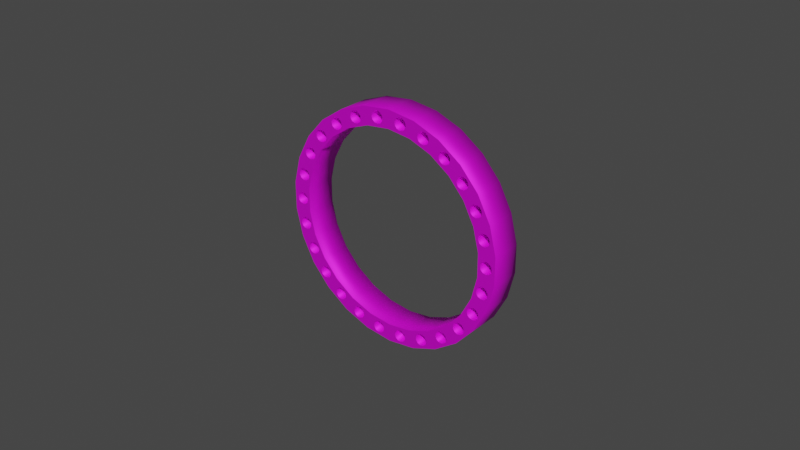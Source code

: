 # Source: alphabet-tyre.blend  (saved by Blender 4.2.66; exported with 4.5.12 LTS)
import bpy
from mathutils import Matrix  # noqa: F401  (used for matrix-valued properties, if any)

bpy.ops.wm.read_factory_settings(use_empty=True)
scene = bpy.context.scene
scene.name = 'Scene'

# ---- collections
col_collection = bpy.data.collections.new('Collection'); scene.collection.children.link(col_collection)

# ---- images (referenced by path relative to the original .blend; pixels are not part of the script)
import os
ASSET_DIR = os.environ.get("B2B_ASSET_DIR", "")  # directory of the original .blend (textures are referenced by path, not embedded)
HERE = os.path.dirname(os.path.abspath(__file__))  # packed textures are extracted next to this script under _unpacked/

def load_image(name, relpath, width, height, colorspace="sRGB"):
    """Load a texture the original file referenced (path relative to the .blend, or extracted next to this script)."""
    p = next((c for c in (os.path.join(HERE, relpath), os.path.join(ASSET_DIR, relpath)) if relpath and os.path.exists(c)), "")
    if p:
        img = bpy.data.images.load(p, check_existing=True)
        img.name = name
    else:  # same state as the original file: an image datablock whose file is absent (Cycles renders it pink)
        img = bpy.data.images.new(name, width, height)
        img.source = "FILE"
        img.filepath = "//" + (relpath or name)
    img.colorspace_settings.name = colorspace
    return img
img_alphabet_tyre_2048_png = load_image('alphabet-tyre-2048.png', 'textures/alphabet-tyre-2048.png', 1024, 1024, 'sRGB')

# ---- materials (node trees are filled in below, after node groups)
mat_alphabet_tyre = bpy.data.materials.new('Alphabet Tyre')
mat_alphabet_tyre.use_transparent_shadow = False

# ---- material node trees
mat_alphabet_tyre.use_nodes = True; mat_alphabet_tyre.node_tree.nodes.clear()
_N = mat_alphabet_tyre.node_tree.nodes; _L = mat_alphabet_tyre.node_tree.links
n0 = _N.new('ShaderNodeOutputMaterial'); n0.name = 'Material Output'; n0.location = (300, 300)
n1 = _N.new('ShaderNodeBsdfPrincipled'); n1.name = 'Principled BSDF'; n1.location = (10, 300)
n1.distribution = 'GGX'
n1.subsurface_method = 'BURLEY'
n1.inputs[1].default_value = 0.5
n1.inputs[2].default_value = 0.6
n1.inputs[3].default_value = 1.45
n1.inputs[27].default_value = (0.0, 0.0, 0.0, 1.0)
n1.inputs[28].default_value = 1.0
n2 = _N.new('ShaderNodeTexImage'); n2.name = 'Image Texture'; n2.location = (-373, 229)
n2.image = img_alphabet_tyre_2048_png
_L.new(n1.outputs[0], n0.inputs[0])
_L.new(n2.outputs[0], n1.inputs[0])
n0.is_active_output = True

# ---- world
world_world = bpy.data.worlds.new('World'); scene.world = world_world
world_world.use_nodes = True; world_world.node_tree.nodes.clear()
_N = world_world.node_tree.nodes; _L = world_world.node_tree.links
n0 = _N.new('ShaderNodeOutputWorld'); n0.name = 'World Output'; n0.location = (300, 300)
n1 = _N.new('ShaderNodeBackground'); n1.name = 'Background'; n1.location = (10, 300)
n1.inputs[0].default_value = (0.05088, 0.05088, 0.05088, 1.0)
_L.new(n1.outputs[0], n0.inputs[0])
n0.is_active_output = True
world_world.color = (0.05088, 0.05088, 0.05088)
world_world.use_sun_shadow = False
world_world.sun_shadow_jitter_overblur = 0.0

# ---- meshes
me_cylinder_006 = bpy.data.meshes.new('Cylinder.006')
me_cylinder_006.from_pydata([(0.008974, -0.005, 0.03641), (0.008974, 0.005, 0.03641), (-6.4e-05, -0.005, 0.03752), (-6.4e-05, 0.005, 0.03752), (-0.009099, -0.005, 0.03644), (-0.009099, 0.005, 0.03644), (-0.0176, -0.005, 0.03325), (-0.0176, 0.005, 0.03325), (-0.02509, -0.005, 0.02812), (-0.02509, 0.005, 0.02812), (-0.03111, -0.005, 0.02136), (-0.03111, 0.005, 0.02136), (-0.03533, -0.005, 0.01336), (-0.03533, 0.005, 0.01336), (-0.03749, -0.005, 0.004586), (-0.03749, 0.005, 0.004586), (-0.03748, -0.005, -0.004458), (-0.03748, 0.005, -0.004458), (-0.03528, -0.005, -0.01324), (-0.03528, 0.005, -0.01324), (-0.03104, -0.005, -0.02126), (-0.03104, 0.005, -0.02126), (-0.02499, -0.005, -0.02804), (-0.02499, 0.005, -0.02804), (-0.01749, -0.005, -0.03319), (-0.01749, 0.005, -0.03319), (-0.008974, -0.005, -0.03641), (-0.008974, 0.005, -0.03641), (6.401e-05, -0.005, -0.03752), (6.401e-05, 0.005, -0.03752), (0.009099, -0.005, -0.03644), (0.009099, 0.005, -0.03644), (0.0176, -0.005, -0.03325), (0.0176, 0.005, -0.03325), (0.02509, -0.005, -0.02812), (0.02509, 0.005, -0.02812), (0.03111, -0.005, -0.02136), (0.03111, 0.005, -0.02136), (0.03533, -0.005, -0.01336), (0.03533, 0.005, -0.01336), (0.03749, -0.005, -0.004586), (0.03749, 0.005, -0.004586), (0.03748, -0.005, 0.004459), (0.03748, 0.005, 0.004459), (0.03528, -0.005, 0.01324), (0.03528, 0.005, 0.01324), (0.03104, -0.005, 0.02126), (0.03104, 0.005, 0.02126), (0.02499, -0.005, 0.02804), (0.02499, 0.005, 0.02804), (0.01749, -0.005, 0.03319), (0.01749, 0.005, 0.03319), (0.007598, -0.005, 0.03083), (0.007598, 0.005, 0.03083), (0.01481, -0.005, 0.0281), (0.01481, 0.005, 0.0281), (-5.418e-05, -0.005, 0.03176), (-5.419e-05, 0.005, 0.03176), (0.02116, 0.005, 0.02374), (0.02116, -0.005, 0.02374), (-0.007703, 0.005, 0.03085), (-0.007703, -0.005, 0.03085), (0.02628, 0.005, 0.018), (0.02628, -0.005, 0.018), (-0.01491, -0.005, 0.02815), (-0.01491, 0.005, 0.02815), (0.02987, -0.005, 0.01121), (0.02987, 0.005, 0.01121), (-0.02124, -0.005, 0.02381), (-0.02124, 0.005, 0.02381), (-0.02634, -0.005, 0.01809), (-0.02634, 0.005, 0.01809), (0.03173, -0.005, 0.003775), (0.03173, 0.005, 0.003775), (-0.03173, -0.005, -0.003775), (-0.03173, 0.005, -0.003775), (-0.02991, -0.005, 0.01131), (-0.02991, 0.005, 0.01131), (-0.03174, -0.005, 0.003882), (-0.03174, 0.005, 0.003882), (-0.02987, -0.005, -0.01121), (-0.02987, 0.005, -0.01121), (-0.02628, -0.005, -0.018), (-0.02628, 0.005, -0.018), (-0.02116, -0.005, -0.02374), (-0.02116, 0.005, -0.02374), (-0.01481, -0.005, -0.0281), (-0.01481, 0.005, -0.0281), (-0.007598, -0.005, -0.03083), (-0.007598, 0.005, -0.03083), (5.42e-05, -0.005, -0.03176), (5.42e-05, 0.005, -0.03176), (0.007704, 0.005, -0.03085), (0.007704, -0.005, -0.03085), (0.02124, -0.005, -0.02381), (0.02124, 0.005, -0.02381), (0.02634, -0.005, -0.01809), (0.02634, 0.005, -0.01809), (0.01491, 0.005, -0.02815), (0.01491, -0.005, -0.02815), (0.03174, -0.005, -0.003882), (0.03174, 0.005, -0.003882), (0.02991, -0.005, -0.01131), (0.02991, 0.005, -0.01131), (0.01378, 0.005, 0.03352), (0.01378, -0.005, 0.03352), (0.01255, -0.005, 0.03028), (0.01255, 0.005, 0.03028), (0.0135, 0.005, 0.03071), (0.0135, -0.005, 0.03071), (0.01294, 0.005, 0.03413), (0.01294, -0.005, 0.03413), (0.01421, 0.005, 0.03258), (0.01421, -0.005, 0.03258), (0.0141, 0.005, 0.03155), (0.0141, -0.005, 0.03155), (0.01779, -0.005, 0.02754), (0.01779, 0.005, 0.02754), (0.01874, 0.005, 0.0302), (0.01874, -0.005, 0.0302), (0.0176, -0.005, 0.02855), (0.0176, 0.005, 0.02855), (0.01795, -0.005, 0.02953), (0.01795, 0.005, 0.02953), (0.01846, -0.005, 0.02675), (0.01846, 0.005, 0.02675), (0.01976, 0.005, 0.03039), (0.01976, -0.005, 0.03039), (0.01874, -0.005, 0.0302), (0.02046, 0.005, 0.02659), (0.02046, -0.005, 0.02659), (0.02073, 0.005, 0.03004), (0.02073, -0.005, 0.03004), (0.01944, -0.005, 0.0264), (0.01944, 0.005, 0.0264), (0.02141, 0.005, 0.02925), (0.02141, -0.005, 0.02925), (0.02124, 0.005, 0.02726), (0.02124, -0.005, 0.02726), (0.02159, 0.005, 0.02823), (0.02159, -0.005, 0.02823), (0.02732, -0.005, 0.0242), (0.02732, 0.005, 0.0242), (0.02646, -0.005, 0.02477), (0.02646, 0.005, 0.02477), (0.0254, -0.005005, 0.02483), (0.02386, -0.005, 0.02248), (0.02386, 0.005, 0.02248), (0.0245, -0.005, 0.02437), (0.0245, 0.005, 0.02437), (0.02393, -0.005, 0.02351), (0.02393, 0.005, 0.02351), (0.0254, 0.005005, 0.02483), (0.02433, -0.005, 0.02155), (0.02433, 0.005, 0.02155), (0.02519, -0.005, 0.02098), (0.02519, 0.005, 0.02098), (0.02542, -0.005, 0.02484), (0.02542, 0.005, 0.02484), (0.02715, -0.005, 0.02138), (0.02715, 0.005, 0.02138), (0.02622, -0.005, 0.02092), (0.02622, 0.005, 0.02092), (0.02778, -0.005, 0.02328), (0.02778, 0.005, 0.02328), (0.02772, -0.005, 0.02224), (0.02772, 0.005, 0.02224), (0.02886, 0.005, 0.0171), (0.02886, -0.005, 0.0171), (0.02962, 0.005, 0.0178), (0.02962, -0.005, 0.0178), (0.02855, 0.005, 0.01611), (0.02855, -0.005, 0.01611), (0.03162, -0.005, 0.01772), (0.03066, -0.005005, 0.01802), (0.03162, 0.005, 0.01772), (0.03066, 0.005005, 0.01802), (0.03063, 0.005, 0.01803), (0.03063, -0.005, 0.01803), (0.03255, -0.005, 0.01595), (0.03255, 0.005, 0.01595), (0.03232, -0.005, 0.01696), (0.03232, 0.005, 0.01696), (0.02878, 0.005, 0.0151), (0.02878, -0.005, 0.0151), (0.03224, -0.005, 0.01496), (0.03224, 0.005, 0.01496), (0.03148, -0.005, 0.01426), (0.03148, 0.005, 0.01426), (0.02948, 0.005, 0.01434), (0.02948, -0.005, 0.01434), (0.03047, -0.005, 0.01403), (0.03047, 0.005, 0.01403), (0.03405, -0.005, 0.01018), (0.03405, 0.005, 0.01018), (0.03302, -0.005, 0.0102), (0.03302, 0.005, 0.0102), (0.03494, 0.005, 0.009642), (0.03494, -0.005, 0.009642), (0.03211, -0.005, 0.009699), (0.03211, 0.005, 0.009699), (0.03158, -0.005, 0.008813), (0.03158, 0.005, 0.008813), (0.03544, 0.005, 0.008735), (0.03544, -0.005, 0.008735), (0.03542, 0.005, 0.0077), (0.03542, -0.005, 0.0077), (0.03156, -0.005, 0.007778), (0.03156, 0.005, 0.007778), (0.03488, 0.005, 0.006814), (0.03488, -0.005, 0.006814), (0.03398, 0.005, 0.006315), (0.03398, -0.005, 0.006315), (0.03206, -0.005, 0.006871), (0.03206, 0.005, 0.006871), (0.03294, 0.005, 0.006335), (0.03294, -0.005, 0.006335), (0.0345, 0.005, 0.002), (0.0345, -0.005, 0.002), (0.0355, 0.005, 0.001732), (0.0355, -0.005, 0.001732), (0.0335, 0.005, 0.001732), (0.0335, -0.005, 0.001732), (0.03623, 0.005, 0.001), (0.03623, -0.005, 0.001), (0.0365, 0.005, 4.657e-09), (0.0365, -0.005, 4.657e-09), (0.03277, 0.005, 0.001), (0.03277, -0.005, 0.001), (0.0325, 0.005, 3.26e-09), (0.0325, -0.005, 2.794e-09), (0.03623, 0.005, -0.001), (0.03623, -0.005, -0.001), (0.03277, 0.005, -0.001), (0.03277, -0.005, -0.001), (0.0345, 0.005, -0.002), (0.0345, -0.005, -0.002), (0.0355, 0.005, -0.001732), (0.0355, -0.005, -0.001732), (0.0335, 0.005, -0.001732), (0.0335, -0.005, -0.001732), (0.03488, -0.005, -0.006814), (0.03488, 0.005, -0.006814), (0.03398, -0.005, -0.006315), (0.03398, 0.005, -0.006315), (0.03294, -0.005, -0.006335), (0.03294, 0.005, -0.006335), (0.03156, 0.005, -0.007778), (0.03156, -0.005, -0.007778), (0.03206, 0.005, -0.006871), (0.03206, -0.005, -0.006871), (0.03542, -0.005, -0.0077), (0.03542, 0.005, -0.0077), (0.03544, -0.005, -0.008735), (0.03544, 0.005, -0.008735), (0.03158, 0.005, -0.008813), (0.03158, -0.005, -0.008813), (0.03494, -0.005, -0.009642), (0.03494, 0.005, -0.009642), (0.03211, -0.005, -0.009699), (0.03211, 0.005, -0.009699), (0.03224, -0.005, -0.01496), (0.03224, 0.005, -0.01496), (0.03302, -0.005, -0.0102), (0.03302, 0.005, -0.0102), (0.03405, -0.005, -0.01018), (0.03405, 0.005, -0.01018), (0.03047, -0.005, -0.01403), (0.03047, 0.005, -0.01403), (0.03148, -0.005, -0.01426), (0.03148, 0.005, -0.01426), (0.02948, 0.005, -0.01434), (0.02948, -0.005, -0.01434), (0.03255, -0.005, -0.01595), (0.03255, 0.005, -0.01595), (0.02878, 0.005, -0.0151), (0.02878, -0.005, -0.0151), (0.03232, -0.005, -0.01696), (0.03232, 0.005, -0.01696), (0.02855, 0.005, -0.01611), (0.02855, -0.005, -0.01611), (0.02886, 0.005, -0.0171), (0.02886, -0.005, -0.0171), (0.03162, -0.005, -0.01772), (0.03162, 0.005, -0.01772), (0.02962, 0.005, -0.0178), (0.02962, -0.005, -0.0178), (0.03063, 0.005, -0.01803), (0.03063, -0.005, -0.01803), (0.02715, -0.005, -0.02138), (0.02715, 0.005, -0.02138), (0.02519, -0.005, -0.02098), (0.02519, 0.005, -0.02098), (0.02622, -0.005, -0.02092), (0.02622, 0.005, -0.02092), (0.02772, -0.005, -0.02224), (0.02772, 0.005, -0.02224), (0.02778, -0.005, -0.02328), (0.02778, 0.005, -0.02328), (0.02433, -0.005, -0.02155), (0.02433, 0.005, -0.02155), (0.02386, -0.005, -0.02248), (0.02386, 0.005, -0.02248), (0.02732, -0.005, -0.0242), (0.02732, 0.005, -0.0242), (0.02646, -0.005, -0.02477), (0.02646, 0.005, -0.02477), (0.02393, -0.005, -0.02351), (0.02393, 0.005, -0.02351), (0.0245, -0.005, -0.02437), (0.0245, 0.005, -0.02437), (0.02542, -0.005, -0.02484), (0.02542, 0.005, -0.02484), (0.01944, -0.005, -0.0264), (0.01944, 0.005, -0.0264), (0.01846, -0.005, -0.02675), (0.01846, 0.005, -0.02675), (0.02046, -0.005, -0.02659), (0.02046, 0.005, -0.02659), (0.02124, -0.005, -0.02726), (0.02124, 0.005, -0.02726), (0.01068, -0.005, -0.03099), (0.01068, 0.005, -0.03099), (0.01026, -0.005, -0.03194), (0.01026, 0.005, -0.03194), (0.01036, -0.005, -0.03297), (0.01036, 0.005, -0.03297), (0.01152, -0.005, -0.03039), (0.01152, 0.005, -0.03039), (0.01096, -0.005005, -0.03379), (0.01096, 0.005005, -0.03379), (0.01255, -0.005, -0.03028), (0.01255, 0.005, -0.03028), (0.0135, -0.005, -0.03071), (0.0135, 0.005, -0.03071), (0.0141, -0.005, -0.03155), (0.0141, 0.005, -0.03155), (0.01378, -0.005, -0.03352), (0.01378, 0.005, -0.03352), (0.01294, -0.005, -0.03413), (0.01294, 0.005, -0.03413), (0.01779, -0.005, -0.02754), (0.01779, 0.005, -0.02754), (0.01421, -0.005, -0.03258), (0.01421, 0.005, -0.03258), (0.01795, -0.005, -0.02953), (0.01795, 0.005, -0.02953), (0.0176, -0.005, -0.02855), (0.0176, 0.005, -0.02855), (0.01878, 0.005005, -0.03021), (0.01874, -0.005, -0.0302), (0.01874, 0.005, -0.0302), (0.01878, -0.005005, -0.03021), (0.01976, -0.005, -0.03039), (0.01976, 0.005, -0.03039), (0.02141, -0.005, -0.02925), (0.02141, 0.005, -0.02925), (0.02073, -0.005, -0.03004), (0.02073, 0.005, -0.03004), (0.02159, -0.005, -0.02823), (0.02159, 0.005, -0.02823), (-0.002957, 0.005, -0.03265), (-0.002957, -0.005, -0.03265), (-0.003375, 0.005, -0.03609), (-0.003375, -0.005, -0.03609), (-0.0044, 0.005, -0.03623), (-0.0044, -0.005, -0.03623), (-0.002319, 0.005, -0.03346), (-0.002319, -0.005, -0.03346), (-0.00256, 0.005, -0.03545), (-0.00256, -0.005, -0.03545), (0.002173, 0.005, -0.03449), (0.002173, -0.005, -0.03449), (-0.002173, 0.005, -0.03449), (-0.002173, -0.005, -0.03449), (0.002319, 0.005, -0.03346), (0.002319, -0.005, -0.03346), (0.00256, 0.005, -0.03545), (0.00256, -0.005, -0.03545), (0.002957, 0.005, -0.03265), (0.002957, -0.005, -0.03265), (0.003917, 0.005, -0.03226), (0.003917, -0.005, -0.03226), (0.003375, 0.005, -0.03609), (0.00256, 0.005, -0.03545), (0.003375, -0.005, -0.03609), (0.004942, 0.005, -0.03241), (0.004942, -0.005, -0.03241), (0.005757, 0.005, -0.03305), (0.005757, -0.005, -0.03305), (0.0044, 0.005, -0.03623), (0.0044, -0.005, -0.03623), (0.006144, 0.005, -0.03401), (0.006144, -0.005, -0.03401), (0.00536, 0.005, -0.03585), (0.00536, -0.005, -0.03585), (0.005998, 0.005, -0.03503), (0.005998, -0.005, -0.03503), (0.01097, -0.005, -0.03381), (0.01097, 0.005, -0.03381), (0.01191, -0.005, -0.03423), (0.01191, 0.005, -0.03423), (0.00536, 0.005, 0.03585), (0.00536, -0.005, 0.03585), (0.0044, 0.005, 0.03623), (0.0044, -0.005, 0.03623), (0.01191, 0.005, 0.03423), (0.01191, -0.005, 0.03423), (0.003375, 0.005, 0.03609), (0.003375, -0.005, 0.03609), (0.005998, 0.005, 0.03503), (0.005998, -0.005, 0.03503), (0.01097, 0.005, 0.03381), (0.01097, -0.005, 0.03381), (0.00256, 0.005, 0.03545), (0.00256, -0.005, 0.03545), (0.006144, 0.005, 0.03401), (0.006144, -0.005, 0.03401), (-0.0044, 0.005, 0.03623), (-0.0044, -0.005, 0.03623), (0.002173, 0.005, 0.03449), (0.002173, -0.005, 0.03449), (0.005757, 0.005, 0.03305), (0.005757, -0.005, 0.03305), (0.01036, -0.005, 0.03297), (0.01036, 0.005, 0.03297), (0.01026, -0.005, 0.03194), (0.01026, 0.005, 0.03194), (-0.005998, 0.005, 0.03503), (-0.005998, -0.005, 0.03503), (-0.01026, 0.005, 0.03194), (-0.01026, -0.005, 0.03194), (-0.006144, 0.005, 0.03401), (-0.006144, -0.005, 0.03401), (-0.00536, 0.005, 0.03585), (-0.00536, -0.005, 0.03585), (-0.005757, 0.005, 0.03305), (-0.005757, -0.005, 0.03305), (-0.004942, 0.005, 0.03241), (-0.004942, -0.005, 0.03241), (-0.003375, 0.005, 0.03609), (-0.00256, 0.005, 0.03545), (-0.003375, -0.005, 0.03609), (-0.002957, 0.005, 0.03265), (-0.002957, -0.005, 0.03265), (-0.00256, 0.005, 0.03545), (-0.00256, -0.005, 0.03545), (-0.003917, 0.005, 0.03226), (-0.003917, -0.005, 0.03226), (-0.002173, 0.005, 0.03449), (-0.002173, -0.005, 0.03449), (-0.002319, 0.005, 0.03346), (-0.002319, -0.005, 0.03346), (0.002319, 0.005, 0.03346), (0.002319, -0.005, 0.03346), (0.004942, 0.005, 0.03241), (0.004942, -0.005, 0.03241), (0.003917, 0.005, 0.03226), (0.003917, -0.005, 0.03226), (0.002957, 0.005, 0.03265), (0.002957, -0.005, 0.03265), (0.01068, -0.005, 0.03099), (0.01068, 0.005, 0.03099), (0.01152, -0.005, 0.03039), (0.01152, 0.005, 0.03039), (-0.01036, 0.005, 0.03297), (-0.01036, -0.005, 0.03297), (-0.01068, 0.005, 0.03099), (-0.01068, -0.005, 0.03099), (-0.02386, 0.005, -0.02248), (-0.02386, -0.005, -0.02248), (-0.02433, 0.005, -0.02155), (-0.02433, -0.005, -0.02155), (-0.02393, 0.005, -0.02351), (-0.02393, -0.005, -0.02351), (-0.02046, 0.005, -0.02659), (-0.02046, -0.005, -0.02659), (-0.0245, 0.005, -0.02437), (-0.0245, -0.005, -0.02437), (-0.01944, 0.005, -0.0264), (-0.01944, -0.005, -0.0264), (-0.01846, 0.005, -0.02675), (-0.01846, -0.005, -0.02675), (-0.01779, 0.005, -0.02754), (-0.01779, -0.005, -0.02754), (-0.02124, 0.005, -0.02726), (-0.02124, -0.005, -0.02726), (-0.0176, 0.005, -0.02855), (-0.0176, -0.005, -0.02855), (-0.02159, 0.005, -0.02823), (-0.02159, -0.005, -0.02823), (-0.01795, 0.005, -0.02953), (-0.01795, -0.005, -0.02953), (-0.004942, 0.005, -0.03241), (-0.004942, -0.005, -0.03241), (-0.003917, 0.005, -0.03226), (-0.003917, -0.005, -0.03226), (-0.01255, 0.005, -0.03028), (-0.01255, -0.005, -0.03028), (-0.01152, 0.005, -0.03039), (-0.01152, -0.005, -0.03039), (-0.01068, 0.005, -0.03099), (-0.01068, -0.005, -0.03099), (-0.02141, 0.005, -0.02925), (-0.02141, -0.005, -0.02925), (-0.0135, 0.005, -0.03071), (-0.0135, -0.005, -0.03071), (-0.02073, 0.005, -0.03004), (-0.02073, -0.005, -0.03004), (-0.01976, 0.005, -0.03039), (-0.01976, -0.005, -0.03039), (-0.0141, 0.005, -0.03155), (-0.0141, -0.005, -0.03155), (-0.01874, -0.005, -0.0302), (-0.01874, 0.005, -0.0302), (-0.01874, -0.005, -0.0302), (-0.01421, 0.005, -0.03258), (-0.01421, -0.005, -0.03258), (-0.01378, 0.005, -0.03352), (-0.01378, -0.005, -0.03352), (-0.01294, 0.005, -0.03413), (-0.01294, -0.005, -0.03413), (-0.01191, 0.005, -0.03423), (-0.01191, -0.005, -0.03423), (-0.01026, 0.005, -0.03194), (-0.01026, -0.005, -0.03194), (-0.01097, 0.005, -0.03381), (-0.01097, -0.005, -0.03381), (-0.005757, 0.005, -0.03305), (-0.005757, -0.005, -0.03305), (-0.005998, 0.005, -0.03503), (-0.005998, -0.005, -0.03503), (-0.01036, 0.005, -0.03297), (-0.01036, -0.005, -0.03297), (-0.006144, 0.005, -0.03401), (-0.006144, -0.005, -0.03401), (-0.00536, 0.005, -0.03585), (-0.00536, -0.005, -0.03585), (-0.01294, -0.005, 0.03413), (-0.01294, 0.005, 0.03413), (-0.01191, -0.005, 0.03423), (-0.01191, 0.005, 0.03423), (-0.01097, -0.005, 0.03381), (-0.01097, 0.005, 0.03381), (-0.01378, -0.005, 0.03352), (-0.01378, 0.005, 0.03352), (-0.01096, 0.005005, 0.03379), (-0.01096, -0.005005, 0.03379), (-0.0135, -0.005, 0.03071), (-0.0135, 0.005, 0.03071), (-0.01152, 0.005, 0.03039), (-0.01152, -0.005, 0.03039), (-0.0141, -0.005, 0.03155), (-0.0141, 0.005, 0.03155), (-0.01255, 0.005, 0.03028), (-0.01255, -0.005, 0.03028), (-0.02519, 0.005, -0.02098), (-0.02519, -0.005, -0.02098), (-0.02622, 0.005, -0.02092), (-0.02622, -0.005, -0.02092), (-0.02772, 0.005, -0.02224), (-0.02772, -0.005, -0.02224), (-0.02715, 0.005, -0.02138), (-0.02715, -0.005, -0.02138), (-0.02778, 0.005, -0.02328), (-0.02778, -0.005, -0.02328), (-0.02732, 0.005, -0.0242), (-0.02732, -0.005, -0.0242), (-0.0254, 0.005005, -0.02483), (-0.0254, -0.005005, -0.02483), (-0.02646, 0.005, -0.02477), (-0.02646, -0.005, -0.02477), (-0.02542, 0.005, -0.02484), (-0.02542, -0.005, -0.02484), (-0.01421, -0.005, 0.03258), (-0.01421, 0.005, 0.03258), (-0.01874, 0.005, 0.0302), (-0.01874, -0.005, 0.0302), (-0.01795, 0.005, 0.02953), (-0.01795, -0.005, 0.02953), (-0.01878, -0.005005, 0.03021), (-0.01976, -0.005, 0.03039), (-0.01878, 0.005005, 0.03021), (-0.01976, 0.005, 0.03039), (-0.0176, 0.005, 0.02855), (-0.0176, -0.005, 0.02855), (-0.01779, 0.005, 0.02754), (-0.01779, -0.005, 0.02754), (-0.02046, -0.005, 0.02659), (-0.02046, 0.005, 0.02659), (-0.02124, -0.005, 0.02726), (-0.02124, 0.005, 0.02726), (-0.01944, 0.005, 0.0264), (-0.01944, -0.005, 0.0264), (-0.01846, 0.005, 0.02675), (-0.01846, -0.005, 0.02675), (-0.03047, -0.005, -0.01403), (-0.03047, 0.005, -0.01403), (-0.02948, -0.005, -0.01434), (-0.02948, 0.005, -0.01434), (-0.03148, -0.005, -0.01426), (-0.03148, 0.005, -0.01426), (-0.02855, -0.005, -0.01611), (-0.02855, 0.005, -0.01611), (-0.02878, -0.005, -0.0151), (-0.02878, 0.005, -0.0151), (-0.02962, -0.005, -0.0178), (-0.02962, 0.005, -0.0178), (-0.02886, -0.005, -0.0171), (-0.02886, 0.005, -0.0171), (-0.03066, -0.005005, -0.01802), (-0.03162, -0.005, -0.01772), (-0.03162, 0.005, -0.01772), (-0.03063, -0.005, -0.01803), (-0.03063, 0.005, -0.01803), (-0.03066, 0.005005, -0.01802), (-0.02073, -0.005, 0.03004), (-0.02073, 0.005, 0.03004), (-0.02159, -0.005, 0.02823), (-0.02159, 0.005, 0.02823), (-0.02141, -0.005, 0.02925), (-0.02141, 0.005, 0.02925), (-0.02393, 0.005, 0.02351), (-0.02393, -0.005, 0.02351), (-0.02386, 0.005, 0.02248), (-0.02386, -0.005, 0.02248), (-0.0245, 0.005, 0.02437), (-0.0245, -0.005, 0.02437), (-0.02433, 0.005, 0.02155), (-0.02433, -0.005, 0.02155), (-0.02519, 0.005, 0.02098), (-0.02519, -0.005, 0.02098), (-0.02622, 0.005, 0.02092), (-0.02622, -0.005, 0.02092), (-0.03206, -0.005, -0.006871), (-0.03206, 0.005, -0.006871), (-0.03158, -0.005, -0.008813), (-0.03158, 0.005, -0.008813), (-0.03294, 0.005, -0.006335), (-0.03294, -0.005, -0.006335), (-0.03156, -0.005, -0.007778), (-0.03156, 0.005, -0.007778), (-0.03211, -0.005, -0.009699), (-0.03211, 0.005, -0.009699), (-0.03302, -0.005, -0.0102), (-0.03302, 0.005, -0.0102), (-0.03255, -0.005, -0.01595), (-0.03255, 0.005, -0.01595), (-0.03224, -0.005, -0.01496), (-0.03224, 0.005, -0.01496), (-0.03232, -0.005, -0.01696), (-0.03232, 0.005, -0.01696), (-0.02542, 0.005, 0.02484), (-0.02542, -0.005, 0.02484), (-0.02732, 0.005, 0.0242), (-0.02732, -0.005, 0.0242), (-0.02646, 0.005, 0.02477), (-0.02646, -0.005, 0.02477), (-0.02772, 0.005, 0.02224), (-0.02772, -0.005, 0.02224), (-0.02715, 0.005, 0.02138), (-0.02715, -0.005, 0.02138), (-0.02855, -0.005, 0.01611), (-0.02855, 0.005, 0.01611), (-0.02878, -0.005, 0.0151), (-0.02878, 0.005, 0.0151), (-0.02948, -0.005, 0.01434), (-0.02948, 0.005, 0.01434), (-0.02886, -0.005, 0.0171), (-0.02886, 0.005, 0.0171), (-0.03277, -0.005, -0.001), (-0.03277, 0.005, -0.001), (-0.0325, -0.005, -3.26e-09), (-0.0325, 0.005, -3.725e-09), (-0.03277, -0.005, 0.001), (-0.03277, 0.005, 0.001), (-0.0335, -0.005, -0.001732), (-0.0335, 0.005, -0.001732), (-0.03398, 0.005, -0.006315), (-0.03398, -0.005, -0.006315), (-0.03488, 0.005, -0.006814), (-0.03488, -0.005, -0.006814), (-0.03542, 0.005, -0.0077), (-0.03542, -0.005, -0.0077), (-0.03544, 0.005, -0.008735), (-0.03544, -0.005, -0.008735), (-0.03405, -0.005, -0.01018), (-0.03405, 0.005, -0.01018), (-0.03494, 0.005, -0.009642), (-0.03494, -0.005, -0.009642), (-0.02778, 0.005, 0.02328), (-0.02778, -0.005, 0.02328), (-0.02962, -0.005, 0.0178), (-0.02962, 0.005, 0.0178), (-0.03063, -0.005, 0.01803), (-0.03063, 0.005, 0.01803), (-0.03047, -0.005, 0.01403), (-0.03047, 0.005, 0.01403), (-0.03148, -0.005, 0.01426), (-0.03148, 0.005, 0.01426), (-0.03158, -0.005, 0.008813), (-0.03158, 0.005, 0.008813), (-0.03156, -0.005, 0.007778), (-0.03156, 0.005, 0.007778), (-0.03211, -0.005, 0.009699), (-0.03211, 0.005, 0.009699), (-0.03302, -0.005, 0.0102), (-0.03302, 0.005, 0.0102), (-0.03294, -0.005, 0.006335), (-0.03294, 0.005, 0.006335), (-0.03206, -0.005, 0.006871), (-0.03206, 0.005, 0.006871), (-0.03398, -0.005, 0.006315), (-0.03398, 0.005, 0.006315), (-0.0345, -0.005, 0.002), (-0.0345, 0.005, 0.002), (-0.0355, -0.005, 0.001732), (-0.0355, 0.005, 0.001732), (-0.0335, -0.005, 0.001732), (-0.0335, 0.005, 0.001732), (-0.0345, -0.005, -0.002), (-0.0345, 0.005, -0.002), (-0.0355, -0.005, -0.001732), (-0.0355, 0.005, -0.001732), (-0.03232, -0.005, 0.01696), (-0.03232, 0.005, 0.01696), (-0.03162, -0.005, 0.01772), (-0.03162, 0.005, 0.01772), (-0.03224, -0.005, 0.01496), (-0.03224, 0.005, 0.01496), (-0.03255, -0.005, 0.01595), (-0.03255, 0.005, 0.01595), (-0.03405, -0.005, 0.01018), (-0.03405, 0.005, 0.01018), (-0.03494, -0.005, 0.009642), (-0.03494, 0.005, 0.009642), (-0.03544, -0.005, 0.008735), (-0.03544, 0.005, 0.008735), (-0.03488, -0.005, 0.006814), (-0.03488, 0.005, 0.006814), (-0.03542, -0.005, 0.0077), (-0.03542, 0.005, 0.0077), (-0.03623, -0.005, 0.001), (-0.03623, 0.005, 0.001), (-0.03623, -0.005, -0.001), (-0.03623, 0.005, -0.001), (-0.0365, -0.005, -5.588e-09), (-0.0365, 0.005, -5.588e-09)], [], [(0, 1, 3, 2), (2, 3, 5, 4), (4, 5, 7, 6), (6, 7, 9, 8), (8, 9, 11, 10), (10, 11, 13, 12), (12, 13, 15, 14), (14, 15, 17, 16), (16, 17, 19, 18), (18, 19, 21, 20), (20, 21, 23, 22), (22, 23, 25, 24), (24, 25, 27, 26), (26, 27, 29, 28), (28, 29, 31, 30), (30, 31, 33, 32), (32, 33, 35, 34), (34, 35, 37, 36), (36, 37, 39, 38), (38, 39, 41, 40), (40, 41, 43, 42), (42, 43, 45, 44), (44, 45, 47, 46), (46, 47, 49, 48), (3, 1, 51, 49, 139, 135, 131, 126, 118, 114, 112, 104, 110, 406, 412, 425, 416, 410, 402, 404, 408, 414, 420, 441, 440, 418, 434, 428, 5), (48, 49, 51, 50), (50, 51, 1, 0), (0, 2, 4, 429, 435, 419, 442, 446, 421, 415, 409, 405, 403, 411, 417, 424, 413, 407, 111, 105, 113, 115, 128, 127, 132, 136, 140, 48, 50), (80, 81, 75, 74), (86, 87, 85, 84), (84, 85, 83, 82), (78, 79, 77, 76), (74, 75, 79, 78), (70, 71, 69, 68), (94, 95, 98, 99), (52, 53, 55, 54), (99, 98, 92, 93), (68, 69, 65, 64), (102, 103, 97, 96), (38, 277, 283, 288, 286, 282, 280, 276, 96, 94, 301, 299, 291, 293, 289, 295, 297, 36), (64, 65, 60, 61), (88, 89, 87, 86), (54, 55, 58, 59), (90, 91, 89, 88), (100, 101, 103, 102), (66, 67, 73, 72), (56, 57, 53, 52), (76, 77, 71, 70), (59, 58, 62, 63), (82, 83, 81, 80), (96, 97, 95, 94), (61, 60, 57, 56), (63, 62, 67, 66), (93, 92, 91, 90), (14, 746, 742, 716, 714, 718, 674, 672, 74, 78, 702, 710, 708, 712, 738, 740, 736), (72, 73, 101, 100), (155, 156, 154, 153), (335, 336, 344, 343), (492, 515, 513, 512, 506, 498, 500, 502, 525, 533, 535, 529, 494, 496, 362, 368, 374, 378, 372, 376, 380, 382, 387, 389, 393, 397, 30, 32, 343, 337, 339, 400, 398, 329, 325, 323, 93, 90, 88, 86, 84, 474, 478, 569, 573, 571, 567, 565, 561, 20, 22, 490, 486, 476, 480, 482, 484, 488), (46, 165, 159, 161, 155, 153, 146, 150, 59, 63, 172, 168, 170, 178, 174, 173, 181, 179, 44), (44, 179, 185, 187, 191, 190, 184, 172, 63, 66, 201, 199, 195, 193, 198, 204, 206, 42), (42, 206, 210, 212, 216, 213, 207, 201, 66, 72, 230, 228, 222, 218, 220, 224, 226, 40), (40, 226, 232, 238, 236, 240, 234, 230, 72, 100, 102, 248, 250, 245, 243, 241, 251, 253, 38), (61, 431, 468, 551, 555, 548, 552, 574, 6, 8, 620, 616, 581, 580, 577, 579, 585, 587, 64), (64, 587, 595, 593, 588, 590, 618, 620, 8, 10, 691, 655, 657, 653, 627, 623, 625, 68), (68, 625, 629, 631, 633, 661, 659, 691, 10, 12, 724, 726, 694, 692, 668, 662, 664, 70), (70, 664, 666, 696, 698, 728, 730, 724, 12, 14, 736, 734, 732, 706, 704, 700, 702, 78, 76), (96, 276, 272, 267, 269, 261, 273, 277, 38, 253, 257, 265, 263, 259, 256, 248, 102), (248, 247, 249, 250), (411, 410, 416, 417), (163, 164, 166, 165), (195, 196, 194, 193), (668, 669, 663, 662), (267, 268, 270, 269), (458, 457, 459, 460), (407, 406, 110, 111), (702, 703, 711, 710), (679, 678, 638, 639), (577, 576, 578, 579), (311, 312, 310, 309), (405, 404, 402, 403), (280, 279, 275, 276), (426, 427, 425, 424), (685, 684, 682, 683), (448, 447, 438, 439), (315, 316, 314, 313), (571, 570, 566, 567), (504, 503, 489, 490), (490, 489, 485, 486), (341, 342, 316, 315), (374, 373, 369, 370), (439, 438, 436, 437), (590, 591, 619, 618), (421, 420, 414, 415), (689, 688, 684, 685), (474, 473, 477, 478), (623, 622, 624, 625), (512, 511, 505, 506), (608, 609, 607, 606), (596, 597, 599, 598), (424, 425, 412, 413), (303, 304, 306, 305), (588, 589, 591, 590), (157, 158, 144, 143), (181, 182, 180, 179), (261, 262, 274, 273), (178, 177, 176, 175, 173, 174), (109, 108, 107, 106), (508, 507, 503, 504), (648, 649, 601, 600), (646, 647, 649, 648), (639, 638, 635, 634), (681, 680, 678, 679), (456, 455, 457, 458), (563, 562, 558, 559), (111, 110, 104, 105), (544, 545, 539, 538), (387, 386, 388, 389), (478, 477, 568, 572, 573, 569), (230, 229, 227, 228), (206, 205, 209, 210), (627, 626, 622, 623), (450, 449, 451, 452), (251, 252, 254, 253), (263, 264, 260, 259), (482, 481, 483, 484), (631, 630, 632, 633), (36, 297, 303, 305, 311, 309, 307, 301, 94, 99, 341, 315, 313, 317, 319, 359, 355, 34), (34, 355, 357, 353, 352, 350, 345, 347, 341, 99, 93, 323, 321, 327, 331, 333, 335, 343, 32), (118, 123, 121, 117, 125, 134, 129, 137, 139, 49, 47, 166, 164, 142, 144, 158, 152, 149, 151, 58, 55, 53, 57, 60, 430, 465, 546, 543, 541, 539, 545, 575, 7, 5, 428, 432, 436, 438, 447, 443, 451, 449, 445, 441, 420, 453, 459, 457, 455, 422, 416, 425, 427, 462, 464, 107, 108, 114), (30, 397, 395, 391, 385, 378, 374, 370, 364, 366, 537, 531, 535, 533, 527, 523, 521, 519, 517, 512, 513, 510, 508, 504, 490, 22, 24, 26, 28), (20, 561, 563, 559, 557, 472, 470, 474, 84, 82, 602, 608, 606, 613, 610, 611, 650, 646, 18), (18, 646, 648, 600, 596, 598, 604, 602, 82, 80, 636, 642, 644, 686, 689, 685, 683, 16), (16, 683, 681, 679, 639, 634, 640, 636, 80, 74, 672, 670, 676, 720, 722, 744, 746, 14), (187, 188, 192, 191), (557, 556, 471, 472), (289, 290, 296, 295), (343, 344, 338, 337), (714, 715, 719, 718), (253, 254, 258, 257), (431, 430, 467, 468), (295, 296, 298, 297), (463, 464, 462, 461), (730, 731, 725, 724), (661, 660, 658, 659), (502, 501, 524, 525), (498, 497, 499, 500), (241, 242, 252, 251), (210, 209, 211, 212), (620, 621, 617, 616), (529, 528, 493, 494), (226, 225, 231, 232), (119, 118, 126, 127, 128), (692, 693, 669, 668), (364, 363, 365, 366), (531, 530, 534, 535), (437, 436, 432, 433), (446, 445, 449, 450), (350, 351, 346, 345), (676, 677, 721, 720), (664, 665, 667, 666), (535, 534, 528, 529), (375, 371, 377, 384, 373, 367, 361, 495, 493, 528, 534, 532, 524, 501, 499, 497, 505, 511, 514, 491, 487, 483, 481, 479, 475, 485, 489, 23, 21, 560, 564, 566, 570, 572, 568, 477, 473, 85, 87, 89, 91, 92, 324, 326, 330, 399, 401, 340, 338, 344, 33, 31, 396, 392, 388, 386, 381, 379), (7, 575, 553, 549, 554, 550, 467, 430, 60, 65, 586, 584, 578, 576, 582, 583, 617, 621, 9), (9, 621, 619, 591, 589, 592, 594, 586, 65, 69, 624, 622, 626, 652, 656, 654, 690, 11), (11, 690, 658, 660, 632, 630, 628, 624, 69, 71, 665, 663, 669, 693, 695, 727, 725, 13), (58, 151, 147, 154, 156, 162, 160, 166, 47, 45, 180, 182, 175, 176, 177, 169, 167, 171, 62), (62, 171, 183, 189, 192, 188, 186, 180, 45, 43, 205, 203, 197, 194, 196, 200, 202, 67), (67, 202, 208, 214, 215, 211, 209, 205, 43, 41, 225, 223, 219, 217, 221, 227, 229, 73), (73, 229, 233, 239, 235, 237, 231, 225, 41, 39, 254, 252, 242, 244, 246, 249, 247, 103, 101), (450, 452, 444, 448, 439, 437, 433, 429, 4, 6, 574, 544, 538, 540, 542, 547, 466, 431, 61, 56, 52, 54, 59, 150, 148, 145, 157, 143, 141, 163, 165, 46, 48, 140, 138, 130, 133, 124, 116, 120, 122, 119, 128, 115, 109, 106, 463, 461, 426, 424, 417, 423, 456, 458, 460, 454, 421, 446), (548, 549, 553, 552), (397, 396, 394, 395), (339, 340, 401, 400), (216, 215, 214, 213), (470, 469, 473, 474), (460, 459, 453, 454), (732, 733, 707, 706), (127, 126, 131, 132), (133, 134, 125, 124), (740, 741, 737, 736), (353, 354, 349, 351, 350, 352), (368, 367, 373, 374), (454, 453, 420, 421), (720, 721, 723, 722), (633, 632, 660, 661), (521, 520, 518, 519), (120, 121, 123, 122), (372, 371, 375, 376), (726, 727, 695, 694), (734, 735, 733, 732), (417, 416, 422, 423), (606, 607, 614, 613), (376, 375, 379, 380), (650, 651, 647, 646), (429, 428, 434, 435), (132, 131, 135, 136), (193, 194, 197, 198), (728, 729, 731, 730), (618, 619, 621, 620), (634, 635, 641, 640), (587, 586, 594, 595), (277, 278, 284, 283), (742, 743, 717, 716), (657, 656, 652, 653), (207, 208, 202, 201), (409, 408, 404, 405), (694, 695, 693, 692), (243, 244, 242, 241), (138, 137, 129, 130), (366, 365, 536, 537), (710, 711, 709, 708), (212, 211, 215, 216), (288, 287, 285, 286), (213, 214, 208, 207), (370, 369, 363, 364), (293, 294, 290, 289), (323, 324, 322, 321), (257, 258, 266, 265), (415, 414, 408, 409), (232, 231, 237, 238), (573, 572, 570, 571), (245, 246, 244, 243), (712, 713, 739, 738), (629, 628, 630, 631), (307, 308, 302, 301), (565, 564, 560, 561), (718, 719, 675, 674), (640, 641, 637, 636), (593, 592, 589, 588), (143, 144, 142, 141), (331, 332, 334, 333), (250, 249, 246, 245), (218, 217, 219, 220), (598, 599, 605, 604), (319, 320, 360, 359), (746, 747, 743, 742), (116, 117, 121, 120), (190, 189, 183, 184), (113, 112, 114, 115), (642, 643, 645, 644), (204, 203, 205, 206), (579, 578, 584, 585), (238, 237, 235, 236), (442, 440, 441, 445, 446), (653, 652, 626, 627), (291, 292, 294, 293), (337, 338, 340, 339), (468, 467, 550, 551), (423, 422, 455, 456), (395, 394, 390, 391), (662, 663, 665, 664), (136, 135, 139, 140), (240, 239, 233, 234), (313, 314, 318, 317), (613, 614, 615, 612, 611, 610), (198, 197, 203, 204), (655, 654, 656, 657), (736, 737, 735, 734), (555, 554, 549, 548), (286, 285, 281, 282), (722, 723, 745, 744), (357, 358, 354, 353), (146, 147, 151, 150), (228, 227, 221, 222), (159, 160, 162, 161), (105, 104, 112, 113), (419, 418, 440, 442), (220, 219, 223, 224), (272, 271, 268, 267), (686, 687, 688, 689), (500, 499, 501, 502), (327, 328, 332, 331), (517, 516, 511, 512), (435, 434, 418, 419), (486, 485, 475, 476), (201, 202, 200, 199), (706, 707, 705, 704), (708, 709, 713, 712), (636, 637, 643, 642), (122, 123, 118, 119), (359, 360, 356, 355), (115, 114, 108, 109), (173, 175, 182, 181), (452, 451, 443, 444), (150, 151, 149, 148), (559, 558, 556, 557), (484, 483, 487, 488), (466, 465, 430, 431), (224, 223, 225, 226), (345, 346, 348, 347), (130, 129, 134, 133), (362, 361, 367, 368), (185, 186, 188, 187), (527, 526, 522, 523), (480, 479, 481, 482), (444, 443, 447, 448), (537, 536, 530, 531), (700, 701, 703, 702), (273, 274, 278, 277), (744, 745, 747, 746), (309, 310, 308, 307), (523, 522, 520, 521), (124, 125, 117, 116), (389, 388, 392, 393), (170, 169, 177, 178), (561, 560, 562, 563), (659, 658, 690, 691), (533, 532, 526, 527), (476, 475, 479, 480), (179, 180, 186, 185), (325, 326, 324, 323), (496, 495, 361, 362), (301, 302, 300, 299), (283, 284, 287, 288), (282, 281, 279, 280), (148, 149, 152, 158, 157, 145), (236, 235, 239, 240), (551, 550, 554, 555), (506, 505, 497, 498), (691, 690, 654, 655), (670, 671, 677, 676), (616, 617, 583, 581), (299, 300, 292, 291), (305, 306, 312, 311), (199, 200, 196, 195), (625, 624, 628, 629), (525, 524, 532, 533), (276, 275, 271, 272), (604, 605, 603, 602), (552, 553, 575, 574), (704, 705, 701, 700), (321, 322, 328, 327), (297, 298, 304, 303), (191, 192, 189, 190), (141, 142, 164, 163), (106, 107, 464, 463), (403, 402, 410, 411), (433, 432, 428, 429), (161, 162, 156, 155), (724, 725, 727, 726), (234, 233, 229, 230), (738, 739, 741, 740), (385, 383, 384, 377, 378), (393, 392, 396, 397), (666, 667, 697, 696), (494, 493, 495, 496), (540, 541, 543, 542), (674, 675, 673, 672), (256, 255, 247, 248), (519, 518, 516, 517), (696, 697, 699, 698), (317, 318, 320, 319), (585, 584, 586, 587), (488, 487, 491, 492), (380, 379, 381, 382), (644, 645, 687, 686), (600, 601, 597, 596), (269, 270, 262, 261), (391, 390, 383, 385), (581, 583, 582, 576, 577, 580), (542, 543, 546, 465, 466, 547), (153, 154, 147, 146), (355, 356, 358, 357), (398, 399, 330, 326, 325, 329), (515, 514, 509, 510, 513), (259, 260, 255, 256), (472, 471, 469, 470), (611, 612, 651, 650), (538, 539, 541, 540), (184, 183, 171, 172), (672, 673, 671, 670), (172, 171, 167, 168), (602, 603, 609, 608), (333, 334, 336, 335), (716, 717, 715, 714), (168, 167, 169, 170), (567, 566, 564, 565), (698, 699, 729, 728), (222, 221, 217, 218), (413, 412, 406, 407), (378, 377, 371, 372), (347, 348, 342, 341), (461, 462, 427, 426), (400, 401, 399, 398), (574, 575, 545, 544), (265, 266, 264, 263), (382, 381, 386, 387), (165, 166, 160, 159), (140, 139, 137, 138), (492, 491, 514, 515), (510, 509, 507, 508), (595, 594, 592, 593), (15, 737, 741, 739, 713, 709, 711, 703, 79, 75, 673, 675, 719, 715, 717, 743, 747), (747, 745, 723, 721, 677, 671, 673, 75, 81, 637, 641, 635, 638, 678, 680, 682, 17, 15), (17, 682, 684, 688, 687, 645, 643, 637, 81, 83, 603, 605, 599, 597, 601, 649, 647, 19), (19, 647, 651, 612, 615, 614, 607, 609, 603, 83, 85, 473, 469, 471, 556, 558, 562, 560, 21), (13, 725, 731, 729, 699, 697, 667, 665, 71, 77, 79, 703, 701, 705, 707, 733, 735, 737, 15), (23, 489, 503, 507, 509, 514, 511, 516, 518, 520, 522, 526, 532, 534, 530, 536, 365, 363, 369, 373, 384, 383, 390, 394, 396, 31, 29, 27, 25), (33, 344, 336, 334, 332, 328, 322, 324, 92, 98, 342, 348, 346, 351, 349, 354, 358, 356, 35), (35, 356, 360, 320, 318, 314, 316, 342, 98, 95, 302, 308, 310, 312, 306, 304, 298, 37), (37, 298, 296, 290, 294, 292, 300, 302, 95, 97, 275, 279, 281, 285, 287, 284, 278, 39), (683, 682, 680, 681), (39, 278, 274, 262, 270, 268, 271, 275, 97, 103, 247, 255, 260, 264, 266, 258, 254)])
me_cylinder_006.polygons.foreach_set('use_smooth', [1, 1, 1, 1, 1, 1, 1, 1, 1, 1, 1, 1, 1, 1, 1, 1, 1, 1, 1, 1, 1, 1, 1, 1, 0, 1, 1, 0, 1, 1, 1, 1, 1, 1, 1, 1, 1, 1, 1, 0, 1, 1, 1, 1, 1, 1, 1, 1, 1, 1, 1, 1, 1, 1, 0, 1, 1, 1, 0, 0, 0, 0, 0, 0, 0, 0, 0, 0, 1, 1, 1, 1, 1, 1, 1, 1, 1, 1, 1, 1, 1, 1, 1, 1, 1, 1, 1, 1, 1, 1, 1, 1, 1, 1, 1, 1, 1, 1, 1, 1, 1, 1, 1, 1, 1, 1, 1, 1, 1, 1, 1, 1, 1, 1, 1, 1, 1, 1, 1, 1, 1, 1, 1, 1, 1, 1, 1, 0, 0, 0, 0, 0, 0, 0, 1, 1, 1, 1, 1, 1, 1, 1, 1, 1, 1, 1, 1, 1, 1, 1, 1, 1, 1, 1, 1, 1, 1, 1, 1, 1, 1, 1, 0, 0, 0, 0, 0, 0, 0, 0, 0, 1, 1, 1, 1, 1, 1, 1, 1, 1, 1, 1, 1, 1, 1, 1, 1, 1, 1, 1, 1, 1, 1, 1, 1, 1, 1, 1, 1, 1, 1, 1, 1, 1, 1, 1, 1, 1, 1, 1, 1, 1, 1, 1, 1, 1, 1, 1, 1, 1, 1, 1, 1, 1, 1, 1, 1, 1, 1, 1, 1, 1, 1, 1, 1, 1, 1, 1, 1, 1, 1, 1, 1, 1, 1, 1, 1, 1, 1, 1, 1, 1, 1, 1, 1, 1, 1, 1, 1, 1, 1, 1, 1, 1, 1, 1, 1, 1, 1, 1, 1, 1, 1, 1, 1, 1, 1, 1, 1, 1, 1, 1, 1, 1, 1, 1, 1, 1, 1, 1, 1, 1, 1, 1, 1, 1, 1, 1, 1, 1, 1, 1, 1, 1, 1, 1, 1, 1, 1, 1, 1, 1, 1, 1, 1, 1, 1, 1, 1, 1, 1, 1, 1, 1, 1, 1, 1, 1, 1, 1, 1, 1, 1, 1, 1, 1, 1, 1, 1, 1, 1, 1, 1, 1, 1, 1, 1, 1, 1, 1, 1, 1, 1, 1, 1, 1, 1, 1, 1, 1, 1, 1, 1, 1, 1, 1, 1, 1, 1, 1, 1, 1, 1, 1, 1, 1, 1, 1, 1, 1, 1, 1, 1, 1, 1, 1, 1, 1, 1, 1, 1, 1, 1, 0, 0, 0, 0, 0, 0, 0, 0, 0, 1, 0])
_uv = me_cylinder_006.uv_layers.new(name='UVMap')
_uv.uv.foreach_set('vector', [0.4808, 0.00196, 0.5192, 0.00196, 0.5192, 0.04042, 0.4808, 0.04042, 0.4808, 0.04042, 0.5192, 0.04042, 0.5192, 0.07888, 0.4808, 0.07888, 0.4808, 0.07888, 0.5192, 0.07888, 0.5192, 0.1173, 0.4808, 0.1173, 0.4808, 0.1173, 0.5192, 0.1173, 0.5192, 0.1558, 0.4808, 0.1558, 0.4808, 0.1558, 0.5192, 0.1558, 0.5192, 0.1943, 0.4808, 0.1943, 0.4808, 0.1943, 0.5192, 0.1943, 0.5192, 0.2327, 0.4808, 0.2327, 0.4808, 0.2327, 0.5192, 0.2327, 0.5192, 0.2712, 0.4808, 0.2712, 0.4808, 0.2712, 0.5192, 0.2712, 0.5192, 0.3097, 0.4808, 0.3097, 0.4808, 0.3097, 0.5192, 0.3097, 0.5192, 0.3481, 0.4808, 0.3481, 0.4808, 0.3481, 0.5192, 0.3481, 0.5192, 0.3866, 0.4808, 0.3866, 0.4808, 0.3866, 0.5192, 0.3866, 0.5192, 0.425, 0.4808, 0.425, 0.4808, 0.425, 0.5192, 0.425, 0.5192, 0.4635, 0.4808, 0.4635, 0.4808, 0.4635, 0.5192, 0.4635, 0.5192, 0.502, 0.4808, 0.502, 0.4808, 0.502, 0.5192, 0.502, 0.5192, 0.5404, 0.4808, 0.5404, 0.4808, 0.5404, 0.5192, 0.5404, 0.5192, 0.5789, 0.4808, 0.5789, 0.4808, 0.5789, 0.5192, 0.5789, 0.5192, 0.6173, 0.4808, 0.6173, 0.4808, 0.6173, 0.5192, 0.6173, 0.5192, 0.6558, 0.4808, 0.6558, 0.4808, 0.6558, 0.5192, 0.6558, 0.5192, 0.6943, 0.4808, 0.6943, 0.4808, 0.6943, 0.5192, 0.6943, 0.5192, 0.7327, 0.4808, 0.7327, 0.4808, 0.7327, 0.5192, 0.7327, 0.5192, 0.7712, 0.4808, 0.7712, 0.4808, 0.7712, 0.5192, 0.7712, 0.5192, 0.8097, 0.4808, 0.8097, 0.4808, 0.8097, 0.5192, 0.8097, 0.5192, 0.8481, 0.4808, 0.8481, 0.4808, 0.8481, 0.5192, 0.8481, 0.5192, 0.8866, 0.4808, 0.8866, 0.4808, 0.8866, 0.5192, 0.8866, 0.5192, 0.925, 0.4808, 0.925, 0.3017, 0.4597, 0.25, 0.466, 0.1983, 0.4597, 0.1496, 0.4413, 0.1688, 0.4377, 0.1712, 0.4431, 0.176, 0.4466, 0.1819, 0.4472, 0.1873, 0.4447, 0.2149, 0.4459, 0.2157, 0.4518, 0.2194, 0.4565, 0.2248, 0.4587, 0.2307, 0.4579, 0.2354, 0.4542, 0.2376, 0.4487, 0.2624, 0.4487, 0.2646, 0.4542, 0.2693, 0.4579, 0.2752, 0.4587, 0.2806, 0.4565, 0.2843, 0.4518, 0.2851, 0.4459, 0.3127, 0.4447, 0.3181, 0.4472, 0.324, 0.4466, 0.3288, 0.4431, 0.3312, 0.4377, 0.3504, 0.4413, 0.4808, 0.925, 0.5192, 0.925, 0.5192, 0.9635, 0.4808, 0.9635, 0.4808, 0.9635, 0.5192, 0.9635, 0.5192, 1.002, 0.4808, 1.002, 0.75, 0.466, 0.8017, 0.4597, 0.8504, 0.4413, 0.8312, 0.4377, 0.8288, 0.4431, 0.824, 0.4466, 0.8181, 0.4472, 0.8127, 0.4447, 0.7851, 0.4459, 0.7843, 0.4518, 0.7806, 0.4565, 0.7752, 0.4587, 0.7693, 0.4579, 0.7646, 0.4542, 0.7624, 0.4487, 0.7376, 0.4487, 0.7354, 0.4542, 0.7307, 0.4579, 0.7248, 0.4587, 0.7194, 0.4565, 0.7157, 0.4518, 0.7149, 0.4459, 0.6873, 0.4447, 0.6819, 0.4472, 0.676, 0.4466, 0.6712, 0.4431, 0.6688, 0.4377, 0.6496, 0.4413, 0.6983, 0.4597, 0.7944, 0.8305, 0.7944, 0.9214, 0.8021, 0.9214, 0.8021, 0.8305, 0.7713, 0.8305, 0.7713, 0.9214, 0.779, 0.9214, 0.779, 0.8305, 0.779, 0.8305, 0.779, 0.9214, 0.7867, 0.9214, 0.7867, 0.8305, 0.8098, 0.8305, 0.8098, 0.9214, 0.8175, 0.9214, 0.8175, 0.8305, 0.8021, 0.8305, 0.8021, 0.9214, 0.8098, 0.9214, 0.8098, 0.8305, 0.8252, 0.8305, 0.8252, 0.9214, 0.8328, 0.9214, 0.8328, 0.8305, 0.7328, 0.8305, 0.7328, 0.9214, 0.7405, 0.9214, 0.7405, 0.8305, 0.6636, 0.8305, 0.6636, 0.9214, 0.6713, 0.9214, 0.6713, 0.8305, 0.7405, 0.8305, 0.7405, 0.9214, 0.7482, 0.9214, 0.7482, 0.8305, 0.8328, 0.8305, 0.8328, 0.9214, 0.8405, 0.9214, 0.8405, 0.8305, 0.7175, 0.8305, 0.7175, 0.9214, 0.7252, 0.9214, 0.7252, 0.8305, 0.5356, 0.224, 0.5474, 0.1997, 0.5502, 0.1945, 0.5553, 0.1914, 0.5612, 0.1913, 0.5664, 0.1941, 0.5694, 0.1992, 0.5696, 0.2052, 0.579, 0.1852, 0.5995, 0.1461, 0.5868, 0.1572, 0.5855, 0.163, 0.5814, 0.1674, 0.5758, 0.1692, 0.57, 0.1679, 0.5657, 0.1638, 0.5639, 0.1581, 0.548, 0.1734, 0.8405, 0.8305, 0.8405, 0.9214, 0.8482, 0.9214, 0.8482, 0.8305, 0.7636, 0.8305, 0.7636, 0.9214, 0.7713, 0.9214, 0.7713, 0.8305, 0.6713, 0.8305, 0.6713, 0.9214, 0.679, 0.9214, 0.679, 0.8305, 0.7559, 0.8305, 0.7559, 0.9214, 0.7636, 0.9214, 0.7636, 0.8305, 0.7098, 0.8305, 0.7098, 0.9214, 0.7175, 0.9214, 0.7175, 0.8305, 0.6944, 0.8305, 0.6944, 0.9214, 0.7021, 0.9214, 0.7021, 0.8305, 0.8559, 0.8305, 0.8559, 0.9214, 0.8636, 0.9214, 0.8636, 0.8305, 0.8175, 0.8305, 0.8175, 0.9214, 0.8252, 0.9214, 0.8252, 0.8305, 0.679, 0.8305, 0.679, 0.9214, 0.6867, 0.9214, 0.6867, 0.8305, 0.7867, 0.8305, 0.7867, 0.9214, 0.7944, 0.9214, 0.7944, 0.8305, 0.7252, 0.8305, 0.7252, 0.9214, 0.7328, 0.9214, 0.7328, 0.8305, 0.8482, 0.8305, 0.8482, 0.9214, 0.8559, 0.9214, 0.8559, 0.8305, 0.6867, 0.8305, 0.6867, 0.9214, 0.6944, 0.9214, 0.6944, 0.8305, 0.7482, 0.8305, 0.7482, 0.9214, 0.7559, 0.9214, 0.7559, 0.8305, 0.9644, 0.224, 0.9526, 0.1997, 0.9525, 0.2056, 0.9495, 0.2108, 0.9443, 0.2136, 0.9384, 0.2135, 0.9333, 0.2104, 0.9304, 0.2052, 0.921, 0.1851, 0.9315, 0.228, 0.9358, 0.25, 0.9374, 0.2442, 0.9416, 0.24, 0.9473, 0.2385, 0.953, 0.24, 0.9572, 0.2442, 0.9587, 0.25, 0.7021, 0.8305, 0.7021, 0.9214, 0.7098, 0.9214, 0.7098, 0.8305, 0.7381, 0.6871, 0.7381, 0.7582, 0.75, 0.7582, 0.75, 0.6871, 0.7856, 0.6871, 0.7856, 0.7582, 0.7975, 0.7582, 0.7975, 0.6871, 0.8093, 0.06011, 0.8127, 0.05527, 0.8127, 0.05527, 0.7851, 0.05412, 0.7829, 0.05965, 0.7783, 0.06333, 0.7724, 0.06416, 0.7669, 0.06194, 0.7633, 0.05724, 0.7624, 0.05134, 0.7376, 0.05134, 0.7367, 0.05724, 0.7331, 0.06194, 0.7276, 0.06416, 0.7217, 0.06333, 0.7171, 0.05965, 0.7149, 0.05412, 0.6873, 0.05527, 0.6907, 0.06011, 0.6913, 0.06604, 0.6889, 0.07148, 0.6841, 0.07497, 0.6782, 0.07556, 0.6728, 0.07312, 0.6694, 0.06828, 0.6688, 0.06235, 0.6496, 0.05874, 0.6068, 0.08832, 0.6265, 0.08738, 0.6276, 0.08152, 0.6314, 0.07698, 0.637, 0.07497, 0.6428, 0.07605, 0.6429, 0.07613, 0.6473, 0.07991, 0.6493, 0.08553, 0.665, 0.08807, 0.7062, 0.07243, 0.75, 0.06712, 0.7938, 0.07243, 0.835, 0.08807, 0.8507, 0.08553, 0.8527, 0.07991, 0.8571, 0.07613, 0.8572, 0.07605, 0.863, 0.07497, 0.8686, 0.07698, 0.8724, 0.08152, 0.8735, 0.08738, 0.8932, 0.08832, 0.8504, 0.05874, 0.8312, 0.06235, 0.8306, 0.06828, 0.8272, 0.07312, 0.8218, 0.07556, 0.8159, 0.07497, 0.8111, 0.07148, 0.8087, 0.06604, 0.6068, 0.4117, 0.6265, 0.4126, 0.6285, 0.407, 0.633, 0.4031, 0.6389, 0.4021, 0.6444, 0.4041, 0.6483, 0.4086, 0.6493, 0.4145, 0.665, 0.4119, 0.6287, 0.3869, 0.6135, 0.3795, 0.6132, 0.3854, 0.6099, 0.3904, 0.6046, 0.3931, 0.6044, 0.3931, 0.5987, 0.3927, 0.5938, 0.3894, 0.5911, 0.3841, 0.5722, 0.3727, 0.5722, 0.3727, 0.5911, 0.3841, 0.5915, 0.3781, 0.5948, 0.3732, 0.6001, 0.3705, 0.606, 0.3708, 0.6109, 0.3741, 0.6135, 0.3795, 0.6287, 0.3869, 0.5995, 0.3539, 0.5868, 0.3428, 0.585, 0.3485, 0.5806, 0.3526, 0.5749, 0.3539, 0.5692, 0.3521, 0.5652, 0.3477, 0.5639, 0.3419, 0.548, 0.3266, 0.548, 0.3266, 0.5639, 0.3419, 0.5657, 0.3362, 0.57, 0.3321, 0.5758, 0.3308, 0.5814, 0.3326, 0.5855, 0.337, 0.5868, 0.3428, 0.5995, 0.3539, 0.579, 0.3149, 0.5696, 0.2948, 0.5694, 0.3008, 0.5664, 0.3059, 0.5612, 0.3087, 0.5553, 0.3086, 0.5502, 0.3055, 0.5474, 0.3003, 0.5356, 0.276, 0.5356, 0.276, 0.5474, 0.3003, 0.5475, 0.2944, 0.5505, 0.2892, 0.5557, 0.2864, 0.5616, 0.2865, 0.5667, 0.2896, 0.5696, 0.2948, 0.579, 0.3149, 0.5685, 0.272, 0.5685, 0.228, 0.5642, 0.25, 0.5626, 0.2558, 0.5584, 0.26, 0.5527, 0.2615, 0.547, 0.26, 0.5428, 0.2558, 0.5413, 0.25, 0.5356, 0.224, 0.835, 0.4119, 0.8507, 0.4145, 0.8517, 0.4086, 0.8556, 0.4041, 0.8611, 0.4021, 0.867, 0.4031, 0.8715, 0.407, 0.8735, 0.4126, 0.8932, 0.4117, 0.9278, 0.3727, 0.9089, 0.3841, 0.9062, 0.3894, 0.9013, 0.3927, 0.8956, 0.3931, 0.8954, 0.3931, 0.8901, 0.3904, 0.8868, 0.3854, 0.8865, 0.3795, 0.8713, 0.3869, 0.8713, 0.3869, 0.8865, 0.3795, 0.8891, 0.3741, 0.894, 0.3708, 0.8999, 0.3705, 0.9052, 0.3732, 0.9085, 0.3781, 0.9089, 0.3841, 0.9278, 0.3727, 0.952, 0.3266, 0.9361, 0.3419, 0.9348, 0.3477, 0.9308, 0.3521, 0.9251, 0.3539, 0.9194, 0.3526, 0.915, 0.3485, 0.9132, 0.3428, 0.9005, 0.3539, 0.9005, 0.3539, 0.9132, 0.3428, 0.9145, 0.337, 0.9186, 0.3326, 0.9242, 0.3308, 0.93, 0.3321, 0.9343, 0.3362, 0.9361, 0.3419, 0.952, 0.3266, 0.9644, 0.276, 0.9526, 0.3003, 0.9498, 0.3055, 0.9447, 0.3086, 0.9388, 0.3087, 0.9336, 0.3059, 0.9306, 0.3008, 0.9304, 0.2948, 0.921, 0.3149, 0.921, 0.3149, 0.9304, 0.2948, 0.9333, 0.2896, 0.9384, 0.2865, 0.9443, 0.2864, 0.9495, 0.2892, 0.9525, 0.2944, 0.9526, 0.3003, 0.9644, 0.276, 0.9644, 0.224, 0.9587, 0.25, 0.9572, 0.2558, 0.953, 0.26, 0.9473, 0.2615, 0.9416, 0.26, 0.9374, 0.2558, 0.9358, 0.25, 0.9315, 0.228, 0.9315, 0.272, 0.579, 0.1852, 0.5696, 0.2052, 0.5667, 0.2104, 0.5616, 0.2135, 0.5557, 0.2136, 0.5505, 0.2108, 0.5475, 0.2056, 0.5474, 0.1997, 0.5356, 0.224, 0.5413, 0.25, 0.5428, 0.2442, 0.547, 0.24, 0.5527, 0.2385, 0.5584, 0.24, 0.5626, 0.2442, 0.5642, 0.25, 0.5685, 0.228, 0.75, 0.6871, 0.75, 0.7582, 0.7619, 0.7582, 0.7619, 0.6871, 0.7025, 0.6871, 0.7025, 0.7582, 0.7144, 0.7582, 0.7144, 0.6871, 0.6907, 0.6871, 0.6907, 0.7582, 0.7025, 0.7582, 0.7025, 0.6871, 0.7856, 0.6871, 0.7856, 0.7582, 0.7975, 0.7582, 0.7975, 0.6871, 0.7263, 0.6871, 0.7263, 0.7582, 0.7381, 0.7582, 0.7381, 0.6871, 0.7737, 0.6871, 0.7737, 0.7582, 0.7856, 0.7582, 0.7856, 0.6871, 0.75, 0.6871, 0.75, 0.7582, 0.7619, 0.7582, 0.7619, 0.6871, 0.8093, 0.6871, 0.8093, 0.7582, 0.8212, 0.7582, 0.8212, 0.6871, 0.75, 0.6871, 0.75, 0.7582, 0.7619, 0.7582, 0.7619, 0.6871, 0.7144, 0.6871, 0.7144, 0.7582, 0.7263, 0.7582, 0.7263, 0.6871, 0.7025, 0.6871, 0.7025, 0.7582, 0.7144, 0.7582, 0.7144, 0.6871, 0.7025, 0.6871, 0.7025, 0.7582, 0.7144, 0.7582, 0.7144, 0.6871, 0.6788, 0.6871, 0.6788, 0.7582, 0.6907, 0.7582, 0.6907, 0.6871, 0.7381, 0.6871, 0.7381, 0.7582, 0.75, 0.7582, 0.75, 0.6871, 0.7737, 0.6871, 0.7737, 0.7582, 0.7856, 0.7582, 0.7856, 0.6871, 0.6788, 0.6871, 0.6788, 0.7582, 0.6907, 0.7582, 0.6907, 0.6871, 0.75, 0.6871, 0.75, 0.7582, 0.7619, 0.7582, 0.7619, 0.6871, 0.75, 0.6871, 0.75, 0.7582, 0.7619, 0.7582, 0.7619, 0.6871, 0.8093, 0.6871, 0.8093, 0.7582, 0.8212, 0.7582, 0.8212, 0.6871, 0.6907, 0.6871, 0.6907, 0.7582, 0.7025, 0.7582, 0.7025, 0.6871, 0.7025, 0.6871, 0.7025, 0.7582, 0.7144, 0.7582, 0.7144, 0.6871, 0.7381, 0.6871, 0.7381, 0.7582, 0.75, 0.7582, 0.75, 0.6871, 0.7856, 0.6871, 0.7856, 0.7582, 0.7975, 0.7582, 0.7975, 0.6871, 0.7619, 0.6871, 0.7619, 0.7582, 0.7737, 0.7582, 0.7737, 0.6871, 0.7856, 0.6871, 0.7856, 0.7582, 0.7975, 0.7582, 0.7975, 0.6871, 0.7856, 0.6871, 0.7856, 0.7582, 0.7975, 0.7582, 0.7975, 0.6871, 0.8093, 0.6871, 0.8093, 0.7582, 0.8212, 0.7582, 0.8212, 0.6871, 0.7737, 0.6871, 0.7737, 0.7582, 0.7856, 0.7582, 0.7856, 0.6871, 0.7263, 0.6871, 0.7263, 0.7582, 0.7381, 0.7582, 0.7381, 0.6871, 0.7144, 0.6871, 0.7144, 0.7582, 0.7263, 0.7582, 0.7263, 0.6871, 0.7737, 0.6871, 0.7737, 0.7582, 0.7856, 0.7582, 0.7856, 0.6871, 0.7263, 0.6871, 0.7263, 0.7582, 0.7381, 0.7582, 0.7381, 0.6871, 0.7856, 0.6871, 0.7856, 0.7582, 0.7975, 0.7582, 0.7975, 0.6871, 0.6788, 0.6871, 0.6788, 0.7582, 0.6907, 0.7582, 0.6907, 0.6871, 0.7737, 0.6871, 0.7737, 0.7582, 0.7856, 0.7582, 0.7856, 0.6871, 0.7975, 0.6871, 0.7975, 0.7582, 0.8093, 0.7582, 0.8093, 0.6871, 0.6788, 0.6871, 0.6788, 0.7582, 0.6907, 0.7582, 0.6907, 0.6871, 0.7975, 0.6871, 0.7975, 0.7582, 0.8093, 0.7582, 0.8093, 0.6871, 0.7975, 0.6871, 0.7975, 0.7582, 0.7979, 0.7583, 0.8093, 0.7582, 0.8093, 0.6871, 0.7979, 0.6871, 0.7263, 0.6871, 0.7263, 0.7582, 0.7381, 0.7582, 0.7381, 0.6871, 0.6788, 0.6871, 0.6788, 0.7582, 0.6907, 0.7582, 0.6907, 0.6871, 0.7025, 0.6871, 0.7025, 0.7582, 0.7144, 0.7582, 0.7144, 0.6871, 0.6907, 0.6871, 0.6907, 0.7582, 0.7025, 0.7582, 0.7025, 0.6871, 0.7263, 0.6871, 0.7263, 0.7582, 0.7381, 0.7582, 0.7381, 0.6871, 0.7025, 0.6871, 0.7025, 0.7582, 0.7144, 0.7582, 0.7144, 0.6871, 0.7381, 0.6871, 0.7381, 0.7582, 0.75, 0.7582, 0.75, 0.6871, 0.7144, 0.6871, 0.7144, 0.7582, 0.7263, 0.7582, 0.7263, 0.6871, 0.6788, 0.6871, 0.6788, 0.7582, 0.6907, 0.7582, 0.6907, 0.6871, 0.8093, 0.6871, 0.8093, 0.7582, 0.8212, 0.7582, 0.8212, 0.6871, 0.7619, 0.6871, 0.7619, 0.7582, 0.7737, 0.7582, 0.7737, 0.6871, 0.7856, 0.6871, 0.7856, 0.7582, 0.7972, 0.7583, 0.7975, 0.7582, 0.7975, 0.6871, 0.7972, 0.6871, 0.75, 0.6871, 0.75, 0.7582, 0.7619, 0.7582, 0.7619, 0.6871, 0.6907, 0.6871, 0.6907, 0.7582, 0.7025, 0.7582, 0.7025, 0.6871, 0.7144, 0.6871, 0.7144, 0.7582, 0.7263, 0.7582, 0.7263, 0.6871, 0.7144, 0.6871, 0.7144, 0.7582, 0.7263, 0.7582, 0.7263, 0.6871, 0.8093, 0.6871, 0.8093, 0.7582, 0.8212, 0.7582, 0.8212, 0.6871, 0.7144, 0.6871, 0.7144, 0.7582, 0.7263, 0.7582, 0.7263, 0.6871, 0.75, 0.6871, 0.75, 0.7582, 0.7619, 0.7582, 0.7619, 0.6871, 0.7619, 0.6871, 0.7619, 0.7582, 0.7737, 0.7582, 0.7737, 0.6871, 0.548, 0.1734, 0.5639, 0.1581, 0.5652, 0.1523, 0.5692, 0.1479, 0.5749, 0.1461, 0.5806, 0.1474, 0.585, 0.1515, 0.5868, 0.1572, 0.5995, 0.1461, 0.6287, 0.1131, 0.6135, 0.1205, 0.6109, 0.1259, 0.606, 0.1292, 0.6001, 0.1295, 0.5948, 0.1268, 0.5915, 0.1219, 0.5911, 0.1159, 0.5722, 0.1273, 0.5722, 0.1273, 0.5911, 0.1159, 0.5938, 0.1106, 0.5987, 0.1073, 0.6044, 0.1069, 0.6046, 0.1069, 0.6099, 0.1096, 0.6132, 0.1146, 0.6135, 0.1205, 0.6287, 0.1131, 0.665, 0.08807, 0.6493, 0.08553, 0.6483, 0.0914, 0.6444, 0.09594, 0.6389, 0.09794, 0.633, 0.09686, 0.6285, 0.093, 0.6265, 0.08738, 0.6068, 0.08832, 0.1873, 0.4447, 0.1907, 0.4399, 0.1913, 0.434, 0.1889, 0.4285, 0.1841, 0.425, 0.1782, 0.4244, 0.1728, 0.4269, 0.1694, 0.4317, 0.1688, 0.4377, 0.1496, 0.4413, 0.1068, 0.4117, 0.1265, 0.4126, 0.1276, 0.4185, 0.1314, 0.423, 0.137, 0.425, 0.1428, 0.424, 0.1429, 0.4239, 0.1473, 0.4201, 0.1493, 0.4145, 0.165, 0.4119, 0.2062, 0.4276, 0.25, 0.4329, 0.2938, 0.4276, 0.335, 0.4119, 0.3507, 0.4145, 0.3527, 0.4201, 0.3571, 0.4239, 0.3572, 0.424, 0.363, 0.425, 0.3686, 0.423, 0.3724, 0.4185, 0.3735, 0.4126, 0.3932, 0.4117, 0.3504, 0.4413, 0.3312, 0.4377, 0.3306, 0.4317, 0.3272, 0.4269, 0.3218, 0.4244, 0.3159, 0.425, 0.3111, 0.4285, 0.3087, 0.434, 0.3093, 0.4399, 0.3127, 0.4447, 0.3127, 0.4447, 0.2851, 0.4459, 0.2829, 0.4404, 0.2783, 0.4367, 0.2724, 0.4358, 0.2669, 0.4381, 0.2633, 0.4428, 0.2624, 0.4487, 0.2376, 0.4487, 0.2367, 0.4428, 0.2331, 0.4381, 0.2276, 0.4358, 0.2217, 0.4367, 0.2171, 0.4404, 0.2149, 0.4459, 0.6496, 0.05874, 0.6688, 0.06235, 0.6712, 0.05691, 0.676, 0.05342, 0.6819, 0.05282, 0.6873, 0.05527, 0.7149, 0.05412, 0.7157, 0.04821, 0.7194, 0.04352, 0.7248, 0.04129, 0.7307, 0.04213, 0.7354, 0.04581, 0.7376, 0.05134, 0.7624, 0.05134, 0.7646, 0.04581, 0.7693, 0.04213, 0.7752, 0.04129, 0.7806, 0.04352, 0.7843, 0.04821, 0.7851, 0.05412, 0.8127, 0.05527, 0.8181, 0.05282, 0.824, 0.05342, 0.8288, 0.05691, 0.8312, 0.06235, 0.8504, 0.05874, 0.8017, 0.04028, 0.75, 0.034, 0.6983, 0.04028, 0.8932, 0.08832, 0.8735, 0.08738, 0.8715, 0.093, 0.867, 0.09686, 0.8611, 0.09794, 0.8556, 0.09594, 0.8517, 0.0914, 0.8507, 0.08553, 0.835, 0.08807, 0.8713, 0.1131, 0.8865, 0.1205, 0.8868, 0.1146, 0.8901, 0.1096, 0.8954, 0.1069, 0.8956, 0.1069, 0.9013, 0.1073, 0.9062, 0.1106, 0.9089, 0.1159, 0.9278, 0.1273, 0.9278, 0.1273, 0.9089, 0.1159, 0.9085, 0.1219, 0.9052, 0.1268, 0.8999, 0.1295, 0.894, 0.1292, 0.8891, 0.1259, 0.8865, 0.1205, 0.8713, 0.1131, 0.9005, 0.1461, 0.9132, 0.1572, 0.915, 0.1515, 0.9194, 0.1474, 0.9251, 0.1461, 0.9308, 0.1479, 0.9348, 0.1523, 0.9361, 0.1581, 0.952, 0.1734, 0.952, 0.1734, 0.9361, 0.1581, 0.9343, 0.1638, 0.93, 0.1679, 0.9242, 0.1692, 0.9186, 0.1674, 0.9145, 0.163, 0.9132, 0.1572, 0.9005, 0.1461, 0.921, 0.1851, 0.9304, 0.2052, 0.9306, 0.1992, 0.9336, 0.1941, 0.9388, 0.1913, 0.9447, 0.1914, 0.9498, 0.1945, 0.9526, 0.1997, 0.9644, 0.224, 0.7144, 0.6871, 0.7144, 0.7582, 0.7263, 0.7582, 0.7263, 0.6871, 0.7381, 0.6871, 0.7381, 0.7582, 0.75, 0.7582, 0.75, 0.6871, 0.7856, 0.6871, 0.7856, 0.7582, 0.7975, 0.7582, 0.7975, 0.6871, 0.7975, 0.6871, 0.7975, 0.7582, 0.8093, 0.7582, 0.8093, 0.6871, 0.7144, 0.6871, 0.7144, 0.7582, 0.7263, 0.7582, 0.7263, 0.6871, 0.6788, 0.6871, 0.6788, 0.7582, 0.6907, 0.7582, 0.6907, 0.6871, 0.7263, 0.6871, 0.7263, 0.7582, 0.7381, 0.7582, 0.7381, 0.6871, 0.7975, 0.6871, 0.7975, 0.7582, 0.8093, 0.7582, 0.8093, 0.6871, 0.75, 0.6871, 0.75, 0.7582, 0.7619, 0.7582, 0.7619, 0.6871, 0.8093, 0.6871, 0.8093, 0.7582, 0.8212, 0.7582, 0.8212, 0.6871, 0.7856, 0.6871, 0.7856, 0.7582, 0.7975, 0.7582, 0.7975, 0.6871, 0.7619, 0.6871, 0.7619, 0.7582, 0.7737, 0.7582, 0.7737, 0.6871, 0.7381, 0.6871, 0.7381, 0.7582, 0.75, 0.7582, 0.75, 0.6871, 0.7975, 0.6871, 0.7975, 0.7582, 0.8093, 0.7582, 0.8093, 0.6871, 0.7025, 0.6871, 0.7025, 0.7582, 0.7144, 0.7582, 0.7144, 0.6871, 0.8093, 0.6871, 0.8093, 0.7582, 0.8212, 0.7582, 0.8212, 0.6871, 0.7263, 0.6871, 0.7263, 0.7582, 0.7381, 0.7582, 0.7381, 0.6871, 0.6788, 0.6871, 0.6788, 0.7582, 0.6907, 0.7582, 0.6907, 0.6871, 0.7975, 0.6871, 0.7975, 0.7582, 0.8093, 0.7582, 0.8093, 0.6871, 0.7975, 0.6871, 0.7144, 0.6871, 0.7144, 0.7582, 0.7263, 0.7582, 0.7263, 0.6871, 0.8093, 0.6871, 0.8093, 0.7582, 0.8212, 0.7582, 0.8212, 0.6871, 0.7025, 0.6871, 0.7025, 0.7582, 0.7144, 0.7582, 0.7144, 0.6871, 0.7737, 0.6871, 0.7737, 0.7582, 0.7856, 0.7582, 0.7856, 0.6871, 0.7025, 0.6871, 0.7025, 0.7582, 0.7144, 0.7582, 0.7144, 0.6871, 0.7025, 0.6871, 0.7025, 0.7582, 0.7144, 0.7582, 0.7144, 0.6871, 0.7737, 0.6871, 0.7737, 0.7582, 0.7856, 0.7582, 0.7856, 0.6871, 0.75, 0.6871, 0.75, 0.7582, 0.7619, 0.7582, 0.7619, 0.6871, 0.7144, 0.6871, 0.7144, 0.7582, 0.7263, 0.7582, 0.7263, 0.6871, 0.1913, 0.06604, 0.1907, 0.06011, 0.1873, 0.05527, 0.1873, 0.05527, 0.2149, 0.05412, 0.2171, 0.05965, 0.2217, 0.06333, 0.2276, 0.06416, 0.2331, 0.06194, 0.2367, 0.05724, 0.2376, 0.05134, 0.2624, 0.05134, 0.2633, 0.05724, 0.2669, 0.06194, 0.2724, 0.06416, 0.2783, 0.06333, 0.2829, 0.05965, 0.2851, 0.05412, 0.3127, 0.05527, 0.3093, 0.06011, 0.3087, 0.06604, 0.3111, 0.07148, 0.3159, 0.07497, 0.3218, 0.07556, 0.3272, 0.07312, 0.3306, 0.06828, 0.3312, 0.06235, 0.3504, 0.05874, 0.3932, 0.08832, 0.3735, 0.08738, 0.3724, 0.08152, 0.3686, 0.07698, 0.363, 0.07497, 0.3572, 0.07605, 0.3571, 0.07613, 0.3527, 0.07991, 0.3507, 0.08553, 0.335, 0.08807, 0.2938, 0.07243, 0.25, 0.06712, 0.2062, 0.07243, 0.165, 0.08807, 0.1493, 0.08553, 0.1473, 0.07991, 0.1429, 0.07613, 0.1428, 0.07605, 0.137, 0.07497, 0.1314, 0.07698, 0.1276, 0.08152, 0.1265, 0.08738, 0.1068, 0.08832, 0.1496, 0.05874, 0.1688, 0.06235, 0.1694, 0.06828, 0.1728, 0.07312, 0.1782, 0.07556, 0.1841, 0.07497, 0.1889, 0.07148, 0.3932, 0.4117, 0.3735, 0.4126, 0.3715, 0.407, 0.367, 0.4031, 0.3611, 0.4021, 0.3556, 0.4041, 0.3517, 0.4086, 0.3507, 0.4145, 0.335, 0.4119, 0.3713, 0.3869, 0.3865, 0.3795, 0.3868, 0.3854, 0.3901, 0.3904, 0.3954, 0.3931, 0.3956, 0.3931, 0.4013, 0.3927, 0.4062, 0.3894, 0.4089, 0.3841, 0.4278, 0.3727, 0.4278, 0.3727, 0.4089, 0.3841, 0.4085, 0.3781, 0.4052, 0.3732, 0.3999, 0.3705, 0.394, 0.3708, 0.3891, 0.3741, 0.3865, 0.3795, 0.3713, 0.3869, 0.4005, 0.3539, 0.4132, 0.3428, 0.415, 0.3485, 0.4194, 0.3526, 0.4251, 0.3539, 0.4308, 0.3521, 0.4348, 0.3477, 0.4361, 0.3419, 0.452, 0.3266, 0.452, 0.3266, 0.4361, 0.3419, 0.4343, 0.3362, 0.43, 0.3321, 0.4242, 0.3308, 0.4186, 0.3326, 0.4145, 0.337, 0.4132, 0.3428, 0.4005, 0.3539, 0.421, 0.3149, 0.4304, 0.2948, 0.4306, 0.3008, 0.4336, 0.3059, 0.4388, 0.3087, 0.4447, 0.3086, 0.4498, 0.3055, 0.4526, 0.3003, 0.4644, 0.276, 0.165, 0.4119, 0.1493, 0.4145, 0.1483, 0.4086, 0.1444, 0.4041, 0.1389, 0.4021, 0.133, 0.4031, 0.1285, 0.407, 0.1265, 0.4126, 0.1068, 0.4117, 0.07224, 0.3727, 0.09114, 0.3841, 0.09378, 0.3894, 0.09872, 0.3927, 0.1044, 0.3931, 0.1046, 0.3931, 0.1099, 0.3904, 0.1132, 0.3854, 0.1135, 0.3795, 0.1287, 0.3869, 0.1287, 0.3869, 0.1135, 0.3795, 0.1109, 0.3741, 0.106, 0.3708, 0.1001, 0.3705, 0.09476, 0.3732, 0.09149, 0.3781, 0.09114, 0.3841, 0.07224, 0.3727, 0.04804, 0.3266, 0.0639, 0.3419, 0.0652, 0.3477, 0.06921, 0.3521, 0.07486, 0.3539, 0.08064, 0.3526, 0.08499, 0.3485, 0.08675, 0.3428, 0.09949, 0.3539, 0.09949, 0.3539, 0.08675, 0.3428, 0.08545, 0.337, 0.08144, 0.3326, 0.07579, 0.3308, 0.07001, 0.3321, 0.06566, 0.3362, 0.0639, 0.3419, 0.04804, 0.3266, 0.03557, 0.276, 0.04736, 0.3003, 0.05021, 0.3055, 0.05528, 0.3086, 0.0612, 0.3087, 0.06638, 0.3059, 0.06945, 0.3008, 0.06956, 0.2948, 0.079, 0.3149, 0.079, 0.3149, 0.06956, 0.2948, 0.06671, 0.2896, 0.06164, 0.2865, 0.05572, 0.2864, 0.05054, 0.2892, 0.04748, 0.2944, 0.04736, 0.3003, 0.03557, 0.276, 0.03557, 0.224, 0.04129, 0.25, 0.04282, 0.2558, 0.04701, 0.26, 0.05273, 0.2615, 0.05845, 0.26, 0.06263, 0.2558, 0.06416, 0.25, 0.06845, 0.228, 0.06845, 0.272, 0.8093, 0.4399, 0.8087, 0.434, 0.8111, 0.4285, 0.8159, 0.425, 0.8218, 0.4244, 0.8272, 0.4269, 0.8306, 0.4317, 0.8312, 0.4377, 0.8504, 0.4413, 0.8932, 0.4117, 0.8735, 0.4126, 0.8724, 0.4185, 0.8686, 0.423, 0.863, 0.425, 0.8572, 0.424, 0.8571, 0.4239, 0.8527, 0.4201, 0.8507, 0.4145, 0.835, 0.4119, 0.7938, 0.4276, 0.75, 0.4329, 0.7062, 0.4276, 0.665, 0.4119, 0.6493, 0.4145, 0.6473, 0.4201, 0.6429, 0.4239, 0.6428, 0.424, 0.637, 0.425, 0.6314, 0.423, 0.6276, 0.4185, 0.6265, 0.4126, 0.6068, 0.4117, 0.6496, 0.4413, 0.6688, 0.4377, 0.6694, 0.4317, 0.6728, 0.4269, 0.6782, 0.4244, 0.6841, 0.425, 0.6889, 0.4285, 0.6913, 0.434, 0.6907, 0.4399, 0.6873, 0.4447, 0.6873, 0.4447, 0.7149, 0.4459, 0.7171, 0.4404, 0.7217, 0.4367, 0.7276, 0.4358, 0.7331, 0.4381, 0.7367, 0.4428, 0.7376, 0.4487, 0.7624, 0.4487, 0.7633, 0.4428, 0.7669, 0.4381, 0.7724, 0.4358, 0.7783, 0.4367, 0.7829, 0.4404, 0.7851, 0.4459, 0.8127, 0.4447, 0.7737, 0.6871, 0.7737, 0.7582, 0.7856, 0.7582, 0.7856, 0.6871, 0.7975, 0.6871, 0.7975, 0.7582, 0.8093, 0.7582, 0.8093, 0.6871, 0.6788, 0.6871, 0.6788, 0.7582, 0.6907, 0.7582, 0.6907, 0.6871, 0.7263, 0.6871, 0.7263, 0.7582, 0.7381, 0.7582, 0.7381, 0.6871, 0.7619, 0.6871, 0.7619, 0.7582, 0.7737, 0.7582, 0.7737, 0.6871, 0.7619, 0.6871, 0.7619, 0.7582, 0.7737, 0.7582, 0.7737, 0.6871, 0.7025, 0.6871, 0.7025, 0.7582, 0.7144, 0.7582, 0.7144, 0.6871, 0.8093, 0.6871, 0.8093, 0.7582, 0.8212, 0.7582, 0.8212, 0.6871, 0.7381, 0.6871, 0.7381, 0.7582, 0.75, 0.7582, 0.75, 0.6871, 0.8093, 0.6871, 0.8093, 0.7582, 0.8212, 0.7582, 0.8212, 0.6871, 0.6907, 0.6871, 0.6907, 0.7582, 0.7021, 0.7583, 0.7025, 0.7582, 0.7025, 0.6871, 0.7021, 0.6871, 0.7737, 0.6871, 0.7737, 0.7582, 0.7856, 0.7582, 0.7856, 0.6871, 0.7737, 0.6871, 0.7737, 0.7582, 0.7856, 0.7582, 0.7856, 0.6871, 0.7856, 0.6871, 0.7856, 0.7582, 0.7975, 0.7582, 0.7975, 0.6871, 0.7737, 0.6871, 0.7737, 0.7582, 0.7856, 0.7582, 0.7856, 0.6871, 0.6788, 0.6871, 0.6788, 0.7582, 0.6907, 0.7582, 0.6907, 0.6871, 0.7737, 0.6871, 0.7737, 0.7582, 0.7856, 0.7582, 0.7856, 0.6871, 0.7144, 0.6871, 0.7144, 0.7582, 0.7263, 0.7582, 0.7263, 0.6871, 0.6907, 0.6871, 0.6907, 0.7582, 0.7025, 0.7582, 0.7025, 0.6871, 0.6907, 0.6871, 0.6907, 0.7582, 0.7025, 0.7582, 0.7025, 0.6871, 0.7144, 0.6871, 0.7144, 0.7582, 0.7263, 0.7582, 0.7263, 0.6871, 0.7856, 0.6871, 0.7856, 0.7582, 0.7975, 0.7582, 0.7975, 0.6871, 0.7263, 0.6871, 0.7263, 0.7582, 0.7381, 0.7582, 0.7381, 0.6871, 0.6788, 0.6871, 0.6788, 0.7582, 0.6907, 0.7582, 0.6907, 0.6871, 0.7975, 0.6871, 0.7975, 0.7582, 0.8093, 0.7582, 0.8093, 0.6871, 0.6788, 0.6871, 0.6788, 0.7582, 0.6907, 0.7582, 0.6907, 0.6871, 0.7975, 0.6871, 0.7975, 0.7582, 0.8093, 0.7582, 0.8093, 0.6871, 0.7975, 0.6871, 0.7975, 0.7582, 0.8093, 0.7582, 0.8093, 0.6871, 0.7975, 0.6871, 0.7975, 0.7582, 0.8093, 0.7582, 0.8093, 0.6871, 0.7381, 0.6871, 0.7381, 0.7582, 0.75, 0.7582, 0.75, 0.6871, 0.7381, 0.6871, 0.7381, 0.7582, 0.75, 0.7582, 0.75, 0.6871, 0.6788, 0.6871, 0.6788, 0.7582, 0.6907, 0.7582, 0.6907, 0.6871, 0.6907, 0.6871, 0.6907, 0.7582, 0.7025, 0.7582, 0.7025, 0.6871, 0.6907, 0.6871, 0.6907, 0.7582, 0.7025, 0.7582, 0.7025, 0.6871, 0.75, 0.6871, 0.75, 0.7582, 0.7619, 0.7582, 0.7619, 0.6871, 0.8093, 0.6871, 0.8093, 0.7582, 0.8212, 0.7582, 0.8212, 0.6871, 0.7025, 0.6871, 0.7025, 0.7582, 0.7144, 0.7582, 0.7144, 0.6871, 0.7856, 0.6871, 0.7856, 0.7582, 0.7975, 0.7582, 0.7975, 0.6871, 0.7144, 0.6871, 0.7144, 0.7582, 0.7263, 0.7582, 0.7263, 0.6871, 0.6788, 0.6871, 0.6788, 0.7582, 0.6907, 0.7582, 0.6907, 0.6871, 0.7619, 0.6871, 0.7619, 0.7582, 0.7737, 0.7582, 0.7737, 0.6871, 0.7144, 0.6871, 0.7144, 0.7582, 0.7263, 0.7582, 0.7263, 0.6871, 0.7025, 0.6871, 0.7025, 0.7582, 0.7144, 0.7582, 0.7144, 0.6871, 0.7381, 0.6871, 0.7381, 0.7582, 0.75, 0.7582, 0.75, 0.6871, 0.7975, 0.6871, 0.7975, 0.7582, 0.8093, 0.7582, 0.8093, 0.6871, 0.7737, 0.6871, 0.7737, 0.7582, 0.7856, 0.7582, 0.7856, 0.6871, 0.7263, 0.6871, 0.7263, 0.7582, 0.7381, 0.7582, 0.7381, 0.6871, 0.6907, 0.6871, 0.6907, 0.7582, 0.7025, 0.7582, 0.7025, 0.6871, 0.7975, 0.6871, 0.7975, 0.7582, 0.8093, 0.7582, 0.8093, 0.6871, 0.6907, 0.6871, 0.6907, 0.7582, 0.7025, 0.7582, 0.7025, 0.6871, 0.7975, 0.6871, 0.7975, 0.7582, 0.8093, 0.7582, 0.8093, 0.6871, 0.7737, 0.6871, 0.7737, 0.7582, 0.7856, 0.7582, 0.7856, 0.6871, 0.7856, 0.6871, 0.7856, 0.7582, 0.7975, 0.7582, 0.7975, 0.6871, 0.75, 0.6871, 0.75, 0.7582, 0.7619, 0.7582, 0.7619, 0.6871, 0.7263, 0.6871, 0.7263, 0.7582, 0.7381, 0.7582, 0.7381, 0.6871, 0.6907, 0.6871, 0.6907, 0.7582, 0.7025, 0.7582, 0.7025, 0.6871, 0.7263, 0.6871, 0.7263, 0.7582, 0.7381, 0.7582, 0.7381, 0.6871, 0.75, 0.6871, 0.75, 0.7582, 0.7619, 0.7582, 0.7619, 0.6871, 0.7619, 0.6871, 0.7619, 0.7582, 0.7737, 0.7582, 0.7737, 0.6871, 0.8093, 0.6871, 0.8093, 0.7582, 0.8212, 0.7582, 0.8212, 0.6871, 0.7619, 0.6871, 0.7619, 0.7582, 0.7737, 0.7582, 0.7737, 0.6871, 0.7619, 0.6871, 0.7619, 0.7582, 0.7737, 0.7582, 0.7737, 0.6871, 0.7856, 0.6871, 0.7856, 0.7582, 0.7975, 0.7582, 0.7975, 0.6871, 0.7381, 0.6871, 0.7381, 0.7582, 0.75, 0.7582, 0.75, 0.6871, 0.7856, 0.6871, 0.7856, 0.7582, 0.7975, 0.7582, 0.7975, 0.6871, 0.6788, 0.6871, 0.6788, 0.7582, 0.6907, 0.7582, 0.6907, 0.6871, 0.7619, 0.6871, 0.7619, 0.7582, 0.7737, 0.7582, 0.7737, 0.6871, 0.7381, 0.6871, 0.7381, 0.7582, 0.75, 0.7582, 0.75, 0.6871, 0.7025, 0.6871, 0.7025, 0.7582, 0.7144, 0.7582, 0.7144, 0.6871, 0.7737, 0.6871, 0.7737, 0.7582, 0.7856, 0.7582, 0.7856, 0.6871, 0.6788, 0.6871, 0.6788, 0.7582, 0.6907, 0.7582, 0.6907, 0.6871, 0.7144, 0.6871, 0.7144, 0.7582, 0.7263, 0.7582, 0.7263, 0.6871, 0.7025, 0.6871, 0.7025, 0.7582, 0.7144, 0.7582, 0.7144, 0.6871, 0.6907, 0.6871, 0.6907, 0.7582, 0.7025, 0.7582, 0.7025, 0.7582, 0.7025, 0.6871, 0.7025, 0.6871, 0.7025, 0.7582, 0.7144, 0.7582, 0.7144, 0.6871, 0.7619, 0.6871, 0.7619, 0.7582, 0.7737, 0.7582, 0.7737, 0.6871, 0.8093, 0.6871, 0.8093, 0.7582, 0.8212, 0.7582, 0.8212, 0.6871, 0.7381, 0.6871, 0.7381, 0.7582, 0.75, 0.7582, 0.75, 0.6871, 0.7263, 0.6871, 0.7263, 0.7582, 0.7381, 0.7582, 0.7381, 0.6871, 0.8093, 0.6871, 0.8093, 0.7582, 0.8212, 0.7582, 0.8212, 0.6871, 0.7381, 0.6871, 0.7381, 0.7582, 0.75, 0.7582, 0.75, 0.6871, 0.6907, 0.6871, 0.6907, 0.7582, 0.7025, 0.7582, 0.7025, 0.6871, 0.7263, 0.6871, 0.7263, 0.7582, 0.7381, 0.7582, 0.7381, 0.6871, 0.7619, 0.6871, 0.7619, 0.7582, 0.7737, 0.7582, 0.7737, 0.6871, 0.7975, 0.6871, 0.7975, 0.7582, 0.7979, 0.7583, 0.8093, 0.7582, 0.8093, 0.6871, 0.7979, 0.6871, 0.8093, 0.6871, 0.8093, 0.7582, 0.8212, 0.7582, 0.8212, 0.6871, 0.6788, 0.6871, 0.6788, 0.7582, 0.6907, 0.7582, 0.6907, 0.6871, 0.6788, 0.6871, 0.6788, 0.7582, 0.6907, 0.7582, 0.6907, 0.6871, 0.7619, 0.6871, 0.7619, 0.7582, 0.7737, 0.7582, 0.7737, 0.6871, 0.7144, 0.6871, 0.7144, 0.7582, 0.7263, 0.7582, 0.7263, 0.6871, 0.7975, 0.6871, 0.7975, 0.7582, 0.8093, 0.7582, 0.8093, 0.6871, 0.6788, 0.6871, 0.6788, 0.7582, 0.6907, 0.7582, 0.6907, 0.6871, 0.7619, 0.6871, 0.7619, 0.7582, 0.7737, 0.7582, 0.7737, 0.6871, 0.7619, 0.6871, 0.7619, 0.7582, 0.7737, 0.7582, 0.7737, 0.6871, 0.7144, 0.6871, 0.7144, 0.7582, 0.7263, 0.7582, 0.7263, 0.6871, 0.6907, 0.6871, 0.6907, 0.7582, 0.7025, 0.7582, 0.7025, 0.6871, 0.6788, 0.6871, 0.6788, 0.7582, 0.6907, 0.7582, 0.6907, 0.6871, 0.7975, 0.6871, 0.7975, 0.7582, 0.8093, 0.7582, 0.8093, 0.6871, 0.7619, 0.6871, 0.7619, 0.7582, 0.7737, 0.7582, 0.7737, 0.6871, 0.7975, 0.6871, 0.7975, 0.7582, 0.8093, 0.7582, 0.8093, 0.6871, 0.75, 0.6871, 0.75, 0.7582, 0.7619, 0.7582, 0.7619, 0.6871, 0.75, 0.6871, 0.75, 0.7582, 0.7619, 0.7582, 0.7619, 0.6871, 0.7025, 0.6871, 0.7025, 0.7582, 0.7144, 0.7582, 0.7144, 0.6871, 0.8093, 0.6871, 0.8093, 0.7582, 0.8212, 0.7582, 0.8212, 0.6871, 0.7144, 0.6871, 0.7144, 0.7582, 0.7263, 0.7582, 0.7263, 0.6871, 0.7619, 0.6871, 0.7619, 0.7582, 0.7737, 0.7582, 0.7737, 0.6871, 0.7144, 0.6871, 0.7144, 0.7582, 0.7263, 0.7582, 0.7263, 0.6871, 0.7737, 0.6871, 0.7737, 0.7582, 0.7856, 0.7582, 0.7856, 0.6871, 0.7619, 0.6871, 0.7619, 0.7582, 0.7737, 0.7582, 0.7737, 0.6871, 0.7856, 0.6871, 0.7856, 0.7582, 0.7975, 0.7582, 0.7975, 0.6871, 0.7975, 0.6871, 0.7975, 0.7582, 0.8093, 0.7582, 0.8093, 0.6871, 0.7144, 0.6871, 0.7144, 0.7582, 0.7263, 0.7582, 0.7263, 0.6871, 0.8093, 0.6871, 0.8093, 0.7582, 0.8212, 0.7582, 0.8212, 0.6871, 0.7263, 0.6871, 0.7263, 0.7582, 0.7381, 0.7582, 0.7381, 0.6871, 0.7737, 0.6871, 0.7737, 0.7582, 0.7856, 0.7582, 0.7856, 0.6871, 0.7263, 0.6871, 0.7263, 0.7582, 0.7381, 0.7582, 0.7381, 0.6871, 0.7619, 0.6871, 0.7619, 0.7582, 0.7737, 0.7582, 0.7737, 0.6871, 0.7144, 0.6871, 0.7144, 0.7582, 0.7263, 0.7582, 0.7263, 0.6871, 0.8093, 0.6871, 0.8093, 0.7582, 0.8212, 0.7582, 0.8212, 0.6871, 0.7144, 0.6871, 0.7144, 0.7582, 0.7263, 0.7582, 0.7263, 0.6871, 0.7263, 0.6871, 0.7263, 0.7582, 0.7381, 0.7582, 0.7381, 0.6871, 0.7619, 0.6871, 0.7619, 0.7582, 0.7737, 0.7582, 0.7737, 0.6871, 0.7025, 0.6871, 0.7025, 0.7582, 0.7144, 0.7582, 0.7144, 0.6871, 0.7975, 0.6871, 0.7975, 0.7582, 0.8093, 0.7582, 0.8093, 0.6871, 0.7381, 0.6871, 0.7381, 0.7582, 0.75, 0.7582, 0.75, 0.6871, 0.7381, 0.6871, 0.7381, 0.7582, 0.75, 0.7582, 0.75, 0.6871, 0.6907, 0.6871, 0.6907, 0.7582, 0.7025, 0.7582, 0.7025, 0.6871, 0.7381, 0.6871, 0.7381, 0.7582, 0.75, 0.7582, 0.75, 0.6871, 0.8093, 0.6871, 0.8093, 0.7582, 0.8212, 0.7582, 0.8212, 0.6871, 0.8093, 0.6871, 0.8093, 0.7582, 0.8212, 0.7582, 0.8212, 0.6871, 0.7144, 0.6871, 0.7144, 0.7582, 0.7263, 0.7582, 0.7263, 0.6871, 0.8093, 0.6871, 0.8093, 0.7582, 0.8212, 0.7582, 0.8212, 0.6871, 0.75, 0.6871, 0.75, 0.7582, 0.7619, 0.7582, 0.7619, 0.6871, 0.7737, 0.6871, 0.7737, 0.7582, 0.7856, 0.7582, 0.7856, 0.6871, 0.7856, 0.6871, 0.7856, 0.7582, 0.7975, 0.7582, 0.7975, 0.6871, 0.7025, 0.6871, 0.7025, 0.7582, 0.7144, 0.7582, 0.7144, 0.6871, 0.7975, 0.6871, 0.7975, 0.7582, 0.8093, 0.7582, 0.8093, 0.6871, 0.7856, 0.6871, 0.7856, 0.7582, 0.7975, 0.7582, 0.7975, 0.6871, 0.7263, 0.6871, 0.7263, 0.7582, 0.7381, 0.7582, 0.7381, 0.6871, 0.6907, 0.6871, 0.6907, 0.7582, 0.7025, 0.7582, 0.7025, 0.6871, 0.7144, 0.6871, 0.7144, 0.7582, 0.7263, 0.7582, 0.7263, 0.6871, 0.75, 0.6871, 0.75, 0.7582, 0.7619, 0.7582, 0.7619, 0.6871, 0.7381, 0.6871, 0.7381, 0.7582, 0.75, 0.7582, 0.75, 0.6871, 0.6907, 0.6871, 0.6907, 0.7582, 0.7025, 0.7582, 0.7025, 0.6871, 0.7263, 0.6871, 0.7263, 0.7582, 0.7381, 0.7582, 0.7381, 0.6871, 0.7856, 0.6871, 0.7856, 0.7582, 0.7972, 0.7583, 0.7975, 0.7582, 0.7975, 0.6871, 0.7972, 0.6871, 0.7144, 0.6871, 0.7144, 0.7582, 0.7263, 0.7582, 0.7263, 0.6871, 0.75, 0.6871, 0.75, 0.7582, 0.7619, 0.7582, 0.7619, 0.6871, 0.7263, 0.6871, 0.7263, 0.7582, 0.7381, 0.7582, 0.7381, 0.6871, 0.8093, 0.6871, 0.8093, 0.7582, 0.8212, 0.7582, 0.8212, 0.6871, 0.7619, 0.6871, 0.7619, 0.7582, 0.7737, 0.7582, 0.7737, 0.6871, 0.6788, 0.6871, 0.6788, 0.7582, 0.6907, 0.7582, 0.6907, 0.6871, 0.75, 0.6871, 0.75, 0.7582, 0.7619, 0.7582, 0.7619, 0.6871, 0.6907, 0.6871, 0.6907, 0.7582, 0.7025, 0.7582, 0.7025, 0.6871, 0.7737, 0.6871, 0.7737, 0.7582, 0.7856, 0.7582, 0.7856, 0.6871, 0.7381, 0.6871, 0.7381, 0.7582, 0.75, 0.7582, 0.75, 0.6871, 0.7737, 0.6871, 0.7737, 0.7582, 0.7856, 0.7582, 0.7856, 0.6871, 0.75, 0.6871, 0.75, 0.7582, 0.7619, 0.7582, 0.7619, 0.6871, 0.75, 0.6871, 0.75, 0.7582, 0.7619, 0.7582, 0.7619, 0.6871, 0.7856, 0.6871, 0.7856, 0.7582, 0.7975, 0.7582, 0.7975, 0.6871, 0.7263, 0.6871, 0.7263, 0.7582, 0.7381, 0.7582, 0.7381, 0.6871, 0.7381, 0.6871, 0.7381, 0.7582, 0.75, 0.7582, 0.75, 0.6871, 0.8093, 0.6871, 0.8093, 0.7582, 0.8212, 0.7582, 0.8212, 0.6871, 0.7263, 0.6871, 0.7263, 0.7582, 0.7381, 0.7582, 0.7381, 0.6871, 0.6788, 0.6871, 0.6788, 0.7582, 0.6907, 0.7582, 0.6907, 0.6871, 0.7381, 0.6871, 0.7381, 0.7582, 0.75, 0.7582, 0.75, 0.6871, 0.6907, 0.6871, 0.6907, 0.7582, 0.7025, 0.7582, 0.7025, 0.6871, 0.7856, 0.6871, 0.7856, 0.7582, 0.7975, 0.7582, 0.7975, 0.6871, 0.7263, 0.6871, 0.7263, 0.7582, 0.7381, 0.7582, 0.7381, 0.6871, 0.6788, 0.6871, 0.6788, 0.7582, 0.6907, 0.7582, 0.6907, 0.6871, 0.7381, 0.6871, 0.7381, 0.7582, 0.75, 0.7582, 0.75, 0.6871, 0.7975, 0.6871, 0.7975, 0.7582, 0.8093, 0.7582, 0.8093, 0.6871, 0.6907, 0.6871, 0.6907, 0.7582, 0.7025, 0.7582, 0.7025, 0.7582, 0.7025, 0.6871, 0.7856, 0.6871, 0.7856, 0.7582, 0.7975, 0.7582, 0.7975, 0.6871, 0.7619, 0.6871, 0.7619, 0.7582, 0.7737, 0.7582, 0.7737, 0.6871, 0.7381, 0.6871, 0.7381, 0.7582, 0.75, 0.7582, 0.75, 0.6871, 0.6907, 0.6871, 0.6907, 0.7582, 0.7025, 0.7582, 0.7025, 0.6871, 0.7381, 0.6871, 0.7381, 0.7582, 0.75, 0.7582, 0.75, 0.6871, 0.7381, 0.6871, 0.7381, 0.7582, 0.75, 0.7582, 0.75, 0.6871, 0.6907, 0.6871, 0.6907, 0.7582, 0.7025, 0.7582, 0.7025, 0.6871, 0.7737, 0.6871, 0.7737, 0.7582, 0.7856, 0.7582, 0.7856, 0.6871, 0.7737, 0.6871, 0.7737, 0.7582, 0.7856, 0.7582, 0.7856, 0.6871, 0.7263, 0.6871, 0.7263, 0.7582, 0.7381, 0.7582, 0.7381, 0.6871, 0.7737, 0.6871, 0.7737, 0.7582, 0.7856, 0.7582, 0.7856, 0.6871, 0.7381, 0.6871, 0.7381, 0.7582, 0.75, 0.7582, 0.75, 0.6871, 0.7856, 0.6871, 0.7856, 0.7582, 0.7975, 0.7582, 0.7975, 0.6871, 0.7144, 0.6871, 0.7144, 0.7582, 0.7263, 0.7582, 0.7263, 0.6871, 0.7856, 0.6871, 0.7856, 0.7582, 0.7975, 0.7582, 0.7975, 0.6871, 0.6788, 0.6871, 0.6788, 0.7582, 0.6907, 0.7582, 0.6907, 0.6871, 0.6907, 0.6871, 0.6907, 0.7582, 0.7021, 0.7583, 0.7025, 0.7582, 0.7025, 0.6871, 0.7021, 0.6871, 0.7025, 0.6871, 0.7025, 0.7582, 0.7028, 0.7583, 0.7144, 0.7582, 0.7144, 0.6871, 0.7028, 0.6871, 0.75, 0.6871, 0.75, 0.7582, 0.7619, 0.7582, 0.7619, 0.6871, 0.8093, 0.6871, 0.8093, 0.7582, 0.8212, 0.7582, 0.8212, 0.6871, 0.7025, 0.6871, 0.7025, 0.7582, 0.7028, 0.7583, 0.7144, 0.7582, 0.7144, 0.6871, 0.7028, 0.6871, 0.7975, 0.6871, 0.7975, 0.7582, 0.8093, 0.7582, 0.8093, 0.6871, 0.7975, 0.6871, 0.7263, 0.6871, 0.7263, 0.7582, 0.7381, 0.7582, 0.7381, 0.6871, 0.75, 0.6871, 0.75, 0.7582, 0.7619, 0.7582, 0.7619, 0.6871, 0.8093, 0.6871, 0.8093, 0.7582, 0.8212, 0.7582, 0.8212, 0.6871, 0.6788, 0.6871, 0.6788, 0.7582, 0.6907, 0.7582, 0.6907, 0.6871, 0.75, 0.6871, 0.75, 0.7582, 0.7619, 0.7582, 0.7619, 0.6871, 0.75, 0.6871, 0.75, 0.7582, 0.7619, 0.7582, 0.7619, 0.6871, 0.7619, 0.6871, 0.7619, 0.7582, 0.7737, 0.7582, 0.7737, 0.6871, 0.7619, 0.6871, 0.7619, 0.7582, 0.7737, 0.7582, 0.7737, 0.6871, 0.7737, 0.6871, 0.7737, 0.7582, 0.7856, 0.7582, 0.7856, 0.6871, 0.7025, 0.6871, 0.7025, 0.7582, 0.7144, 0.7582, 0.7144, 0.6871, 0.7737, 0.6871, 0.7737, 0.7582, 0.7856, 0.7582, 0.7856, 0.6871, 0.6788, 0.6871, 0.6788, 0.7582, 0.6907, 0.7582, 0.6907, 0.6871, 0.7856, 0.6871, 0.7856, 0.7582, 0.7975, 0.7582, 0.7975, 0.6871, 0.7737, 0.6871, 0.7737, 0.7582, 0.7856, 0.7582, 0.7856, 0.6871, 0.7975, 0.6871, 0.7975, 0.7582, 0.8093, 0.7582, 0.8093, 0.6871, 0.7025, 0.6871, 0.7025, 0.7582, 0.7144, 0.7582, 0.7144, 0.6871, 0.7263, 0.6871, 0.7263, 0.7582, 0.7381, 0.7582, 0.7381, 0.6871, 0.7619, 0.6871, 0.7619, 0.7582, 0.7737, 0.7582, 0.7737, 0.6871, 0.6907, 0.6871, 0.6907, 0.7582, 0.7025, 0.7582, 0.7025, 0.6871, 0.7975, 0.6871, 0.7975, 0.7582, 0.8093, 0.7582, 0.8093, 0.6871, 0.7025, 0.6871, 0.7025, 0.7582, 0.7144, 0.7582, 0.7144, 0.6871, 0.75, 0.6871, 0.75, 0.7582, 0.7619, 0.7582, 0.7619, 0.6871, 0.7025, 0.6871, 0.7025, 0.7582, 0.7144, 0.7582, 0.7144, 0.6871, 0.7025, 0.6871, 0.7025, 0.7582, 0.7144, 0.7582, 0.7144, 0.6871, 0.7856, 0.6871, 0.7856, 0.7582, 0.7975, 0.7582, 0.7975, 0.6871, 0.8093, 0.6871, 0.8093, 0.7582, 0.8212, 0.7582, 0.8212, 0.6871, 0.75, 0.6871, 0.75, 0.7582, 0.7619, 0.7582, 0.7619, 0.6871, 0.4644, 0.224, 0.4587, 0.25, 0.4572, 0.2442, 0.453, 0.24, 0.4473, 0.2385, 0.4416, 0.24, 0.4374, 0.2442, 0.4358, 0.25, 0.4315, 0.228, 0.421, 0.1851, 0.4304, 0.2052, 0.4333, 0.2104, 0.4384, 0.2135, 0.4443, 0.2136, 0.4495, 0.2108, 0.4525, 0.2056, 0.4526, 0.1997, 0.4526, 0.1997, 0.4498, 0.1945, 0.4447, 0.1914, 0.4388, 0.1913, 0.4336, 0.1941, 0.4306, 0.1992, 0.4304, 0.2052, 0.421, 0.1851, 0.4005, 0.1461, 0.4132, 0.1572, 0.4145, 0.163, 0.4186, 0.1674, 0.4242, 0.1692, 0.43, 0.1679, 0.4343, 0.1638, 0.4361, 0.1581, 0.452, 0.1734, 0.4644, 0.224, 0.452, 0.1734, 0.4361, 0.1581, 0.4348, 0.1523, 0.4308, 0.1479, 0.4251, 0.1461, 0.4194, 0.1474, 0.415, 0.1515, 0.4132, 0.1572, 0.4005, 0.1461, 0.3713, 0.1131, 0.3865, 0.1205, 0.3891, 0.1259, 0.394, 0.1292, 0.3999, 0.1295, 0.4052, 0.1268, 0.4085, 0.1219, 0.4089, 0.1159, 0.4278, 0.1273, 0.4278, 0.1273, 0.4089, 0.1159, 0.4062, 0.1106, 0.4013, 0.1073, 0.3956, 0.1069, 0.3954, 0.1069, 0.3901, 0.1096, 0.3868, 0.1146, 0.3865, 0.1205, 0.3713, 0.1131, 0.335, 0.08807, 0.3507, 0.08553, 0.3517, 0.0914, 0.3556, 0.09594, 0.3611, 0.09794, 0.367, 0.09686, 0.3715, 0.093, 0.3735, 0.08738, 0.3932, 0.08832, 0.4644, 0.276, 0.4526, 0.3003, 0.4525, 0.2944, 0.4495, 0.2892, 0.4443, 0.2864, 0.4384, 0.2865, 0.4333, 0.2896, 0.4304, 0.2948, 0.421, 0.3149, 0.4315, 0.272, 0.4315, 0.228, 0.4358, 0.25, 0.4374, 0.2558, 0.4416, 0.26, 0.4473, 0.2615, 0.453, 0.26, 0.4572, 0.2558, 0.4587, 0.25, 0.4644, 0.224, 0.3504, 0.05874, 0.3312, 0.06235, 0.3288, 0.05691, 0.324, 0.05342, 0.3181, 0.05282, 0.3127, 0.05527, 0.2851, 0.05412, 0.2843, 0.04821, 0.2806, 0.04352, 0.2752, 0.04129, 0.2693, 0.04213, 0.2646, 0.04581, 0.2624, 0.05134, 0.2376, 0.05134, 0.2354, 0.04581, 0.2307, 0.04213, 0.2248, 0.04129, 0.2194, 0.04352, 0.2157, 0.04821, 0.2149, 0.05412, 0.1873, 0.05527, 0.1819, 0.05282, 0.176, 0.05342, 0.1712, 0.05691, 0.1688, 0.06235, 0.1496, 0.05874, 0.1983, 0.04028, 0.25, 0.034, 0.3017, 0.04028, 0.1068, 0.08832, 0.1265, 0.08738, 0.1285, 0.093, 0.133, 0.09686, 0.1389, 0.09794, 0.1444, 0.09594, 0.1483, 0.0914, 0.1493, 0.08553, 0.165, 0.08807, 0.1287, 0.1131, 0.1135, 0.1205, 0.1132, 0.1146, 0.1099, 0.1096, 0.1046, 0.1069, 0.1044, 0.1069, 0.09872, 0.1073, 0.09378, 0.1106, 0.09114, 0.1159, 0.07224, 0.1273, 0.07224, 0.1273, 0.09114, 0.1159, 0.09149, 0.1219, 0.09476, 0.1268, 0.1001, 0.1295, 0.106, 0.1292, 0.1109, 0.1259, 0.1135, 0.1205, 0.1287, 0.1131, 0.09949, 0.1461, 0.08675, 0.1572, 0.08499, 0.1515, 0.08064, 0.1474, 0.07486, 0.1461, 0.06921, 0.1479, 0.0652, 0.1523, 0.0639, 0.1581, 0.04804, 0.1734, 0.04804, 0.1734, 0.0639, 0.1581, 0.06566, 0.1638, 0.07001, 0.1679, 0.07579, 0.1692, 0.08144, 0.1674, 0.08545, 0.163, 0.08675, 0.1572, 0.09949, 0.1461, 0.079, 0.1852, 0.06956, 0.2052, 0.06945, 0.1992, 0.06638, 0.1941, 0.0612, 0.1913, 0.05528, 0.1914, 0.05021, 0.1945, 0.04736, 0.1997, 0.03557, 0.224, 0.6907, 0.6871, 0.6907, 0.7582, 0.7025, 0.7582, 0.7025, 0.6871, 0.03557, 0.224, 0.04736, 0.1997, 0.04748, 0.2056, 0.05054, 0.2108, 0.05572, 0.2136, 0.06164, 0.2135, 0.06671, 0.2104, 0.06956, 0.2052, 0.079, 0.1852, 0.06845, 0.228, 0.06416, 0.25, 0.06263, 0.2442, 0.05845, 0.24, 0.05273, 0.2385, 0.04701, 0.24, 0.04283, 0.2442, 0.04129, 0.25])
me_cylinder_006.materials.append(mat_alphabet_tyre)
me_cylinder_006.use_remesh_fix_poles = True
me_cylinder_006.use_remesh_preserve_attributes = False
me_cylinder_006.use_mirror_vertex_groups = False
me_cylinder_006.update()

# ---- objects
ob_alphabet_tyre = bpy.data.objects.new('Alphabet Tyre', me_cylinder_006)

# ---- transforms, parenting, visibility, modifiers, constraints
ob_alphabet_tyre.location = (0.0, 0.0, 0.0)
ob_alphabet_tyre.lineart.crease_threshold = 0.0

# ---- collection membership
col_collection.objects.link(ob_alphabet_tyre)

# ---- scene / render settings (as saved in the file)
scene.frame_start = 1; scene.frame_end = 250; scene.frame_set(1)
scene.render.engine = 'BLENDER_EEVEE_NEXT'
scene.cycles.use_denoising = False
scene.cycles.samples = 128
scene.cycles.sampling_pattern = 'TABULATED_SOBOL'
scene.cycles.use_adaptive_sampling = False
scene.cycles.use_light_tree = False
scene.view_settings.view_transform = 'Filmic'
bpy.context.view_layer.update()

# ---- added for rendering (the .blend has no active camera and no usable light): camera, sun
cam_auto = bpy.data.cameras.new('AutoCamera')
cam_auto.lens = 50.0
cam_auto.sensor_width = 36.0
cam_auto.clip_end = 1000.0
ob_auto_camera = bpy.data.objects.new('AutoCamera', cam_auto)
scene.collection.objects.link(ob_auto_camera)
ob_auto_camera.location = (0.185045, -0.222054, 0.148036)
ob_auto_camera.rotation_euler = (1.09748, -7.21219e-08, 0.694738)
scene.camera = ob_auto_camera
light_auto_sun = bpy.data.lights.new('AutoSun', 'SUN')
light_auto_sun.energy = 3.0
light_auto_sun.angle = 0.0523599
ob_auto_sun = bpy.data.objects.new('AutoSun', light_auto_sun)
scene.collection.objects.link(ob_auto_sun)
ob_auto_sun.rotation_euler = (0.872665, 0.174533, 0.523599)
bpy.context.view_layer.update()
